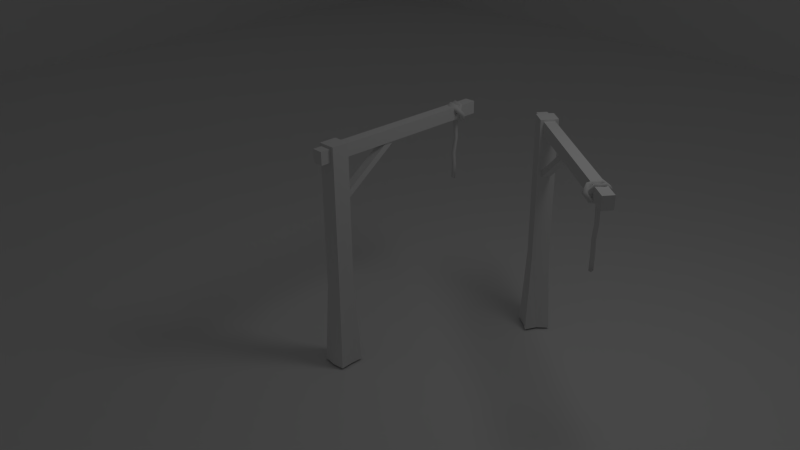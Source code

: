 # Source: szubienica.blend  (saved by Blender 2.61.0; exported with 4.5.12 LTS)
import bpy
from mathutils import Matrix  # noqa: F401  (used for matrix-valued properties, if any)

bpy.ops.wm.read_factory_settings(use_empty=True)
scene = bpy.context.scene
scene.name = 'Scene'

# ---- collections
col_collection_1 = bpy.data.collections.new('Collection 1'); scene.collection.children.link(col_collection_1)

# ---- materials (node trees are filled in below, after node groups)
mat_material_001 = bpy.data.materials.new('Material.001')
mat_material_001.alpha_threshold = 0.0
mat_material_001.use_transparent_shadow = False
mat_material_001.roughness = 0.5
mat_material_001.line_color = (0.0, 0.0, 0.0, 1.0)
mat_material = bpy.data.materials.new('Material')
mat_material.alpha_threshold = 0.0
mat_material.use_transparent_shadow = False
mat_material.roughness = 0.5
mat_material.specular_intensity = 0.09375
mat_material.line_color = (0.0, 0.0, 0.0, 1.0)

# ---- material node trees

# ---- world
world_world = bpy.data.worlds.new('World'); scene.world = world_world
world_world.color = (0.05088, 0.05088, 0.05088)
world_world.use_sun_shadow = False
world_world.sun_shadow_jitter_overblur = 0.0
world_world.cycles.sampling_method = 'MANUAL'
world_world.cycles.sample_map_resolution = 256

# ---- cameras
cam_camera = bpy.data.cameras.new('Camera')
cam_camera.clip_end = 100.0
cam_camera.lens = 35.0
cam_camera.sensor_width = 32.0
cam_camera.sensor_height = 18.0
cam_camera.ortho_scale = 7.314
cam_camera.dof.focus_distance = 0.0
cam_camera.dof.aperture_fstop = 128.0

# ---- lights
light_lamp = bpy.data.lights.new('Lamp', 'POINT')
light_lamp.transmission_factor = 0.0
light_lamp.cutoff_distance = 30.0
light_lamp.energy = 100.0
light_lamp.shadow_buffer_clip_start = 1.001
light_lamp.shadow_soft_size = 1.0
light_lamp.shadow_maximum_resolution = 0.006
light_lamp.use_absolute_resolution = True
light_lamp.cycles.use_multiple_importance_sampling = False

# ---- meshes
me_cube_003 = bpy.data.meshes.new('Cube.003')
me_cube_003.from_pydata([(1.423, 1.423, -0.00822), (1.423, -1.423, -0.00822), (-1.423, -1.423, -0.00822), (-1.423, 1.423, -0.00822), (1.0, 1.0, 2.128), (1.0, -1.0, 2.128), (-1.0, -1.0, 2.128), (1.0, -1.0, 0.7639), (1.0, 1.0, 0.7639), (-1.0, -1.0, 0.7639), (-1.0, 1.0, 0.7639), (-0.06493, -1.614, -0.00822), (1.334, 0.1064, -0.00822), (1.662e-07, 1.144, -0.00822), (-1.269, 0.04146, -0.00822), (0.6237, -2.202, 2.108), (-0.6237, -2.202, 2.108), (-0.6237, -2.202, 1.988), (0.6237, -2.202, 1.988), (-1.0, 1.0, 2.128), (0.6237, 20.23, 1.988), (-0.6237, 20.23, 1.988), (-0.6237, 20.23, 2.108), (0.6237, 20.23, 2.108), (0.4731, 7.693, 2.048), (-0.4731, 7.693, 2.048), (-0.4731, 8.091, 2.003), (0.4731, 8.091, 2.003), (0.4731, -0.2339, 1.512), (-0.4731, -0.2339, 1.512), (-0.4731, -0.6316, 1.556), (0.4731, -0.6316, 1.556)], [], [(12, 8, 7), (1, 12, 7), (12, 0, 8), (11, 7, 9), (2, 11, 9), (11, 1, 7), (14, 9, 10), (3, 14, 10), (14, 2, 9), (13, 10, 8), (0, 13, 8), (13, 3, 10), (6, 5, 19), (5, 4, 19), (31, 28, 24), (28, 27, 24), (28, 29, 26), (28, 26, 27), (29, 30, 25), (29, 25, 26), (30, 31, 24), (30, 24, 25), (21, 22, 20), (22, 23, 20), (16, 15, 23), (16, 23, 22), (17, 16, 22), (17, 22, 21), (18, 17, 21), (18, 21, 20), (15, 18, 20), (15, 20, 23), (15, 16, 18), (16, 17, 18), (4, 8, 10), (4, 10, 19), (9, 6, 19), (9, 19, 10), (7, 5, 9), (5, 6, 9), (8, 4, 7), (4, 5, 7)])
_uv = me_cube_003.uv_layers.new(name='UVTex')
_uv.uv.foreach_set('vector', [0.6074, -1.773, 1.51, -0.02942, -0.5096, -0.02942, -0.9364, -1.773, 0.6074, -1.773, -0.5096, -0.02942, 0.6074, -1.773, 1.936, -1.773, 1.51, -0.02942, 0.4344, -1.773, 1.51, -0.02943, -0.5096, -0.02943, -0.9364, -1.773, 0.4344, -1.773, -0.5096, -0.02943, 0.4344, -1.773, 1.936, -1.773, 1.51, -0.02943, 0.5419, -1.773, -0.5096, -0.02942, 1.51, -0.02942, 1.936, -1.773, 0.5419, -1.773, 1.51, -0.02942, 0.5419, -1.773, -0.9364, -1.773, -0.5096, -0.02942, 0.5, -1.773, -0.5096, -0.02943, 1.51, -0.02943, 1.936, -1.773, 0.5, -1.773, 1.51, -0.02943, 0.5, -1.773, -0.9364, -1.773, -0.5096, -0.02943, -0.5096, 3.049, 1.51, 3.049, -0.5096, 3.049, 1.51, 3.049, 1.51, 3.049, -0.5096, 3.049, 1.264, 0.1888, 1.186, 0.1542, 1.264, -0.4363, 1.186, 0.1542, 1.186, -0.4709, 1.264, -0.4363, 1.186, 0.1542, 1.104, 0.1555, 1.104, -0.4695, 1.186, 0.1542, 1.104, -0.4695, 1.186, -0.4709, 1.104, 0.1555, 1.026, 0.6069, 1.026, -0.0182, 1.104, 0.1555, 1.026, -0.0182, 1.104, -0.4695, 1.026, 0.6069, 0.9439, 0.6082, 0.9439, -0.01683, 1.026, 0.6069, 0.9439, -0.01683, 1.026, -0.0182, 1.284, 0.2056, 1.264, 0.2049, 1.284, 0.05194, 1.264, 0.2049, 1.264, 0.05124, 1.284, 0.05194, 0.216, 1.607, -0.1483, 1.627, -0.1483, -1.16, 0.216, 1.607, -0.1483, -1.16, 0.216, -1.179, 0.5796, 1.583, 0.216, 1.607, 0.216, -1.179, 0.5796, 1.583, 0.216, -1.179, 0.5796, -1.203, 0.9439, 1.564, 0.5796, 1.583, 0.5796, -1.203, 0.9439, 1.564, 0.5796, -1.203, 0.9439, -1.223, -0.1483, 1.627, -0.5119, 1.65, -0.5119, -1.136, -0.1483, 1.627, -0.5119, -1.136, -0.1483, -1.16, 1.284, 0.2056, 1.284, 0.3593, 1.264, 0.2062, 1.284, 0.3593, 1.264, 0.3599, 1.264, 0.2062, 1.51, 3.049, 1.51, -0.02943, -0.5096, -0.02943, 1.51, 3.049, -0.5096, -0.02943, -0.5096, 3.049, -0.5096, -0.02942, -0.5096, 3.049, 1.51, 3.049, -0.5096, -0.02942, 1.51, 3.049, 1.51, -0.02942, 1.51, -0.02943, 1.51, 3.049, -0.5096, -0.02943, 1.51, 3.049, -0.5096, 3.049, -0.5096, -0.02943, 1.51, -0.02942, 1.51, 3.049, -0.5096, -0.02942, 1.51, 3.049, -0.5096, 3.049, -0.5096, -0.02942])
me_cube_003.materials.append(mat_material_001)
me_cube_003.use_remesh_preserve_volume = False
me_cube_003.use_remesh_preserve_attributes = False
me_cube_003.use_mirror_vertex_groups = False
me_cube_003.update()
me_cylinder_001 = bpy.data.meshes.new('Cylinder.001')
me_cylinder_001.from_pydata([(-0.02474, 0.03341, -0.3362), (0.01445, 0.01032, -0.3195), (-0.0005194, -0.02703, -0.2925), (-0.04896, -0.02703, -0.2925), (-0.06393, 0.01032, -0.3195), (-0.02652, 0.07936, 0.8747), (0.01267, 0.05089, 0.8747), (-0.002299, 0.004813, 0.8747), (-0.05074, 0.004813, 0.8747), (-0.06571, 0.05089, 0.8747), (-0.02474, 8.816e-11, -0.312), (0.01445, 0.01273, 0.2073), (-0.02474, 0.04121, 0.2073), (-0.0005194, -0.03334, 0.2073), (-0.04896, -0.03334, 0.2073), (-0.06393, 0.01273, 0.2073), (0.01445, 0.03158, -0.03821), (0.01445, 0.06744, 0.5066), (-0.02474, 0.06006, -0.03821), (-0.02474, 0.09179, 0.5213), (-0.0005194, -0.01449, -0.03821), (-0.0005194, 0.02803, 0.4827), (-0.04896, -0.01449, -0.03821), (-0.04896, 0.02803, 0.4827), (-0.06393, 0.03158, -0.03821), (-0.06393, 0.06744, 0.5066), (0.1505, 2.384e-07, 1.01), (0.1342, 0.03302, 1.017), (0.09762, 0.04118, 1.019), (0.06828, 0.01833, 1.014), (0.06828, -0.01832, 1.006), (0.09762, -0.04118, 1.001), (0.1342, -0.03302, 1.003), (0.07671, 0.03285, 0.8604), (0.06656, 0.06314, 0.8801), (0.04375, 0.06516, 0.9098), (0.02546, 0.03739, 0.9272), (0.02546, 0.0007431, 0.9192), (0.04375, -0.01719, 0.8917), (0.06656, -0.002901, 0.8656), (-0.08906, 0.04096, 0.8234), (-0.08543, 0.07058, 0.8462), (-0.07729, 0.07109, 0.8828), (-0.07076, 0.0421, 0.9057), (-0.07076, 0.005452, 0.8977), (-0.07729, -0.01127, 0.8647), (-0.08543, 0.004538, 0.8317), (-0.222, 0.01823, 0.927), (-0.2073, 0.04974, 0.9411), (-0.1744, 0.05449, 0.9584), (-0.1479, 0.02891, 0.9659), (-0.1479, -0.007743, 0.9578), (-0.1744, -0.02786, 0.9404), (-0.2073, -0.01631, 0.9266), (-0.222, -0.01823, 1.093), (-0.2073, 0.01631, 1.093), (-0.1744, 0.02786, 1.08), (-0.1479, 0.007743, 1.062), (-0.1479, -0.02891, 1.054), (-0.1744, -0.05449, 1.062), (-0.2073, -0.04974, 1.079), (-0.08906, -0.04096, 1.197), (-0.08543, -0.004537, 1.188), (-0.07729, 0.01127, 1.155), (-0.07076, -0.005452, 1.122), (-0.07076, -0.0421, 1.114), (-0.07729, -0.07109, 1.137), (-0.08543, -0.07058, 1.174), (0.07671, -0.03285, 1.16), (0.06656, 0.002902, 1.154), (0.04375, 0.01719, 1.128), (0.02546, -0.0007426, 1.101), (0.02546, -0.03739, 1.093), (0.04375, -0.06516, 1.11), (0.06656, -0.06314, 1.14), (0.06656, 0.05235, 1.176), (0.04375, 0.02918, 1.126), (0.02546, 0.03531, 1.094), (0.02546, 0.06613, 1.072), (0.04375, 0.09843, 1.078), (0.06656, 0.1079, 1.138), (0.07671, 0.08738, 1.167), (-0.08543, 0.07214, 1.173), (-0.07729, 0.04494, 1.149), (-0.07076, 0.04784, 1.112), (-0.07076, 0.07866, 1.09), (-0.07729, 0.1142, 1.101), (-0.08543, 0.1277, 1.166), (-0.111, 0.1047, 1.199), (-0.2073, 0.0167, 1.093), (-0.1744, 0.0007844, 1.085), (-0.1479, 0.01274, 1.061), (-0.1479, 0.04356, 1.04), (-0.1744, 0.07004, 1.037), (-0.2073, 0.07223, 1.055), (-0.222, 0.04849, 1.08), (-0.2073, -0.07223, 0.9653), (-0.1744, -0.07003, 0.9831), (-0.1479, -0.04356, 0.9802), (-0.1479, -0.01274, 0.9588), (-0.1744, -0.0007839, 0.935), (-0.2073, -0.0167, 0.9267), (-0.222, -0.04849, 0.9402), (-0.08543, -0.1277, 0.8855), (-0.07729, -0.1142, 0.9195), (-0.07076, -0.07866, 0.9297), (-0.07076, -0.04784, 0.9083), (-0.07729, -0.04494, 0.8714), (-0.08543, -0.07214, 0.8469), (-0.08906, -0.109, 0.8531), (0.06656, -0.1079, 0.9139), (0.04375, -0.09843, 0.9422), (0.02546, -0.06613, 0.9477), (0.02546, -0.03531, 0.9263), (0.04375, -0.02918, 0.8941), (0.06656, -0.05235, 0.8754), (0.07671, -0.08738, 0.8842), (0.1342, -0.02777, 1.029), (0.09762, -0.03463, 1.034), (0.06828, -0.01541, 1.021), (0.06828, 0.01541, 0.9993), (0.09762, 0.03463, 0.986), (0.1342, 0.02777, 0.9907), (0.1505, 2.465e-07, 1.01), (0.1269, -0.1106, 1.107), (0.09823, -0.1016, 1.078), (0.07528, -0.06763, 1.072), (0.07528, -0.03416, 1.092), (0.09823, -0.02642, 1.124), (0.1269, -0.05024, 1.144), (0.1396, -0.08768, 1.136), (-0.06391, -0.1304, 1.136), (-0.0537, -0.1174, 1.101), (-0.0455, -0.0802, 1.09), (-0.0455, -0.04673, 1.111), (-0.0537, -0.04223, 1.148), (-0.06391, -0.07009, 1.173), (-0.06846, -0.1093, 1.168), (-0.2169, -0.07477, 1.054), (-0.1755, -0.07314, 1.037), (-0.1424, -0.04498, 1.039), (-0.1424, -0.01151, 1.059), (-0.1755, 0.002077, 1.083), (-0.2169, -0.01446, 1.092), (-0.2353, -0.04866, 1.079), (-0.2169, 0.01446, 0.924), (-0.1755, -0.002076, 0.9327), (-0.1424, 0.01151, 0.9562), (-0.1424, 0.04498, 0.9768), (-0.1755, 0.07314, 0.979), (-0.2169, 0.07478, 0.9611), (-0.2353, 0.04866, 0.9366), (-0.06391, 0.07009, 0.8427), (-0.0537, 0.04223, 0.8679), (-0.0455, 0.04673, 0.9047), (-0.0455, 0.0802, 0.9253), (-0.0537, 0.1174, 0.9142), (-0.06391, 0.1304, 0.8798), (-0.06846, 0.1093, 0.848), (0.1269, 0.05024, 0.8717), (0.09823, 0.02642, 0.8911), (0.07528, 0.03416, 0.9231), (0.07528, 0.06763, 0.9437), (0.09823, 0.1016, 0.9373), (0.1269, 0.1106, 0.9088), (0.1396, 0.08768, 0.8796), (0.2118, -0.03016, 0.9892), (0.1659, -0.03761, 0.9846), (0.129, -0.01674, 0.9975), (0.129, 0.01674, 1.018), (0.1659, 0.03761, 1.031), (0.2118, 0.03016, 1.026), (0.2322, 2.421e-07, 1.008)], [], [(10, 0, 1), (10, 1, 2), (10, 2, 3), (10, 3, 4), (4, 0, 10), (172, 165, 171), (165, 164, 171), (171, 164, 170), (164, 163, 170), (170, 163, 169), (163, 162, 169), (169, 162, 161), (169, 161, 168), (168, 161, 160), (168, 160, 167), (167, 160, 159), (167, 159, 166), (172, 166, 165), (166, 159, 165), (165, 158, 164), (158, 157, 164), (164, 157, 163), (157, 156, 163), (163, 156, 162), (156, 155, 162), (162, 155, 154), (162, 154, 161), (161, 154, 153), (161, 153, 160), (160, 153, 152), (160, 152, 159), (159, 152, 158), (159, 158, 165), (158, 151, 150), (158, 150, 157), (157, 150, 149), (157, 149, 156), (156, 149, 148), (156, 148, 155), (155, 148, 154), (148, 147, 154), (154, 147, 153), (147, 146, 153), (153, 146, 152), (146, 145, 152), (152, 145, 158), (145, 151, 158), (151, 144, 143), (151, 143, 150), (150, 143, 142), (150, 142, 149), (149, 142, 148), (142, 141, 148), (148, 141, 147), (141, 140, 147), (147, 140, 146), (140, 139, 146), (146, 139, 138), (146, 138, 145), (145, 138, 144), (145, 144, 151), (144, 137, 143), (137, 136, 143), (143, 136, 142), (136, 135, 142), (142, 135, 141), (135, 134, 141), (141, 134, 140), (134, 133, 140), (140, 133, 132), (140, 132, 139), (139, 132, 131), (139, 131, 138), (138, 131, 137), (138, 137, 144), (137, 130, 129), (137, 129, 136), (136, 129, 128), (136, 128, 135), (135, 128, 127), (135, 127, 134), (134, 127, 126), (134, 126, 133), (133, 126, 132), (126, 125, 132), (132, 125, 131), (125, 124, 131), (131, 124, 137), (124, 130, 137), (130, 172, 171), (130, 171, 129), (129, 171, 170), (129, 170, 128), (128, 170, 169), (128, 169, 127), (127, 169, 168), (127, 168, 126), (126, 168, 125), (168, 167, 125), (125, 167, 124), (167, 166, 124), (172, 130, 166), (130, 124, 166), (123, 116, 115), (123, 115, 122), (122, 115, 114), (122, 114, 121), (121, 114, 113), (121, 113, 120), (120, 113, 112), (120, 112, 119), (119, 112, 111), (119, 111, 118), (118, 111, 110), (118, 110, 117), (123, 117, 110), (123, 110, 116), (116, 109, 108), (116, 108, 115), (115, 108, 107), (115, 107, 114), (114, 107, 106), (114, 106, 113), (113, 106, 105), (113, 105, 112), (112, 105, 104), (112, 104, 111), (111, 104, 103), (111, 103, 110), (110, 103, 109), (110, 109, 116), (109, 102, 101), (109, 101, 108), (108, 101, 100), (108, 100, 107), (107, 100, 99), (107, 99, 106), (106, 99, 98), (106, 98, 105), (105, 98, 97), (105, 97, 104), (104, 97, 96), (104, 96, 103), (103, 96, 102), (103, 102, 109), (102, 95, 94), (102, 94, 101), (101, 94, 93), (101, 93, 100), (100, 93, 92), (100, 92, 99), (99, 92, 91), (99, 91, 98), (98, 91, 90), (98, 90, 97), (97, 90, 89), (97, 89, 96), (96, 89, 95), (96, 95, 102), (95, 88, 94), (88, 87, 94), (94, 87, 86), (94, 86, 93), (93, 86, 85), (93, 85, 92), (92, 85, 84), (92, 84, 91), (91, 84, 83), (91, 83, 90), (90, 83, 82), (90, 82, 89), (89, 82, 95), (82, 88, 95), (88, 81, 87), (81, 80, 87), (87, 80, 86), (80, 79, 86), (86, 79, 78), (86, 78, 85), (85, 78, 77), (85, 77, 84), (84, 77, 76), (84, 76, 83), (83, 76, 82), (76, 75, 82), (82, 75, 81), (82, 81, 88), (81, 123, 80), (123, 122, 80), (80, 122, 79), (122, 121, 79), (79, 121, 120), (79, 120, 78), (78, 120, 119), (78, 119, 77), (77, 119, 118), (77, 118, 76), (76, 118, 117), (76, 117, 75), (123, 81, 117), (81, 75, 117), (26, 68, 74), (26, 74, 32), (73, 31, 32), (73, 32, 74), (72, 30, 31), (72, 31, 73), (71, 29, 30), (71, 30, 72), (70, 28, 29), (70, 29, 71), (69, 27, 28), (69, 28, 70), (68, 26, 27), (68, 27, 69), (67, 74, 68), (67, 68, 61), (66, 73, 74), (66, 74, 67), (65, 72, 73), (65, 73, 66), (64, 71, 72), (64, 72, 65), (63, 70, 71), (63, 71, 64), (62, 69, 70), (62, 70, 63), (61, 68, 69), (61, 69, 62), (60, 67, 61), (60, 61, 54), (59, 66, 67), (59, 67, 60), (58, 65, 66), (58, 66, 59), (57, 64, 65), (57, 65, 58), (56, 63, 64), (56, 64, 57), (55, 62, 63), (55, 63, 56), (54, 61, 62), (54, 62, 55), (53, 60, 47), (60, 54, 47), (52, 59, 60), (52, 60, 53), (51, 58, 59), (51, 59, 52), (50, 57, 58), (50, 58, 51), (49, 56, 57), (49, 57, 50), (48, 55, 56), (48, 56, 49), (47, 54, 55), (47, 55, 48), (46, 53, 47), (46, 47, 40), (45, 52, 53), (45, 53, 46), (44, 51, 52), (44, 52, 45), (43, 50, 51), (43, 51, 44), (42, 49, 50), (42, 50, 43), (41, 48, 49), (41, 49, 42), (40, 47, 48), (40, 48, 41), (39, 46, 40), (39, 40, 33), (38, 45, 46), (38, 46, 39), (37, 44, 45), (37, 45, 38), (36, 43, 44), (36, 44, 37), (35, 42, 43), (35, 43, 36), (34, 41, 42), (34, 42, 35), (33, 40, 41), (33, 41, 34), (26, 32, 39), (26, 39, 33), (31, 38, 39), (31, 39, 32), (30, 37, 38), (30, 38, 31), (29, 36, 37), (29, 37, 30), (28, 35, 36), (28, 36, 29), (27, 34, 35), (27, 35, 28), (26, 33, 34), (26, 34, 27), (18, 0, 4), (18, 4, 24), (12, 18, 24), (12, 24, 15), (19, 12, 25), (12, 15, 25), (5, 19, 9), (19, 25, 9), (23, 8, 25), (8, 9, 25), (14, 23, 15), (23, 25, 15), (22, 14, 15), (22, 15, 24), (3, 22, 24), (3, 24, 4), (21, 7, 23), (7, 8, 23), (13, 21, 23), (13, 23, 14), (20, 13, 14), (20, 14, 22), (2, 20, 22), (2, 22, 3), (17, 6, 7), (17, 7, 21), (11, 17, 21), (11, 21, 13), (16, 11, 20), (11, 13, 20), (1, 16, 2), (16, 20, 2), (19, 5, 6), (19, 6, 17), (12, 19, 17), (12, 17, 11), (18, 12, 16), (12, 11, 16), (0, 18, 1), (18, 16, 1)])
me_cylinder_001.polygons.foreach_set('use_smooth', [True] * 339)
_uv = me_cylinder_001.uv_layers.new(name='UVTex')
_uv.uv.foreach_set('vector', [-0.05863, 0.3719, -0.05863, 0.312, -0.001624, 0.3534, -0.05863, 0.3719, -0.001624, 0.3534, -0.0234, 0.4204, -0.05863, 0.3719, -0.0234, 0.4204, -0.09387, 0.4204, -0.05863, 0.3719, -0.09387, 0.4204, -0.1156, 0.3534, -0.1156, 0.3534, -0.05863, 0.312, -0.05863, 0.3719, 0.6101, -0.5075, 0.812, -0.4709, 0.6093, -0.4597, 0.812, -0.4709, 0.8059, -0.4238, 0.6093, -0.4597, 0.6093, -0.4597, 0.8059, -0.4238, 0.607, -0.3952, 0.8059, -0.4238, 0.8055, -0.3737, 0.607, -0.3952, 0.607, -0.3952, 0.8055, -0.3737, 0.6016, -0.3189, 0.8055, -0.3737, 0.8026, -0.3125, 0.6016, -0.3189, 0.6016, -0.3189, 0.8026, -0.3125, 0.802, -0.244, 0.6016, -0.3189, 0.802, -0.244, 0.6001, -0.2453, 0.6001, -0.2453, 0.802, -0.244, 0.7992, -0.1848, 0.6001, -0.2453, 0.7992, -0.1848, 0.5983, -0.169, 0.5983, -0.169, 0.7992, -0.1848, 0.7987, -0.1336, 0.5983, -0.169, 0.7987, -0.1336, 0.6003, -0.1046, 0.603, -0.05706, 0.6003, -0.1046, 0.8054, -0.08552, 0.6003, -0.1046, 0.7987, -0.1336, 0.8054, -0.08552, 0.812, -0.4709, 1.049, -0.4034, 0.8059, -0.4238, 1.049, -0.4034, 1.027, -0.3604, 0.8059, -0.4238, 0.8059, -0.4238, 1.027, -0.3604, 0.8055, -0.3737, 1.027, -0.3604, 0.9987, -0.3274, 0.8055, -0.3737, 0.8055, -0.3737, 0.9987, -0.3274, 0.8026, -0.3125, 0.9987, -0.3274, 0.9786, -0.2929, 0.8026, -0.3125, 0.8026, -0.3125, 0.9786, -0.2929, 0.9764, -0.2552, 0.8026, -0.3125, 0.9764, -0.2552, 0.802, -0.244, 0.802, -0.244, 0.9764, -0.2552, 0.9939, -0.2219, 0.802, -0.244, 0.9939, -0.2219, 0.7992, -0.1848, 0.7992, -0.1848, 0.9939, -0.2219, 1.021, -0.1873, 0.7992, -0.1848, 1.021, -0.1873, 0.7987, -0.1336, 0.7987, -0.1336, 1.021, -0.1873, 1.041, -0.1429, 0.7987, -0.1336, 1.041, -0.1429, 0.8054, -0.08552, -0.4732, -0.4157, -0.2642, -0.4863, -0.2591, -0.441, -0.4732, -0.4157, -0.2591, -0.441, -0.4539, -0.3738, -0.4539, -0.3738, -0.2591, -0.441, -0.2562, -0.3893, -0.4539, -0.3738, -0.2562, -0.3893, -0.4313, -0.3398, -0.4313, -0.3398, -0.2562, -0.3893, -0.2538, -0.322, -0.4313, -0.3398, -0.2538, -0.322, -0.4162, -0.3063, -0.4162, -0.3063, -0.2538, -0.322, -0.4143, -0.2716, -0.2538, -0.322, -0.2541, -0.2541, -0.4143, -0.2716, -0.4143, -0.2716, -0.2541, -0.2541, -0.4278, -0.2403, -0.2541, -0.2541, -0.2559, -0.1929, -0.4278, -0.2403, -0.4278, -0.2403, -0.2559, -0.1929, -0.4514, -0.2058, -0.2559, -0.1929, -0.2582, -0.1369, -0.4514, -0.2058, -0.4514, -0.2058, -0.2582, -0.1369, -0.4732, -0.164, -0.2582, -0.1369, -0.2664, -0.09277, -0.4732, -0.164, -0.2642, -0.4863, -0.08223, -0.5017, -0.0815, -0.4553, -0.2642, -0.4863, -0.0815, -0.4553, -0.2591, -0.441, -0.2591, -0.441, -0.0815, -0.4553, -0.0728, -0.394, -0.2591, -0.441, -0.0728, -0.394, -0.2562, -0.3893, -0.2562, -0.3893, -0.0728, -0.394, -0.2538, -0.322, -0.0728, -0.394, -0.06712, -0.3277, -0.2538, -0.322, -0.2538, -0.322, -0.06712, -0.3277, -0.2541, -0.2541, -0.06712, -0.3277, -0.06677, -0.256, -0.2541, -0.2541, -0.2541, -0.2541, -0.06677, -0.256, -0.2559, -0.1929, -0.06677, -0.256, -0.07394, -0.1823, -0.2559, -0.1929, -0.2559, -0.1929, -0.07394, -0.1823, -0.08061, -0.1262, -0.2559, -0.1929, -0.08061, -0.1262, -0.2582, -0.1369, -0.2582, -0.1369, -0.08061, -0.1262, -0.08452, -0.07987, -0.2582, -0.1369, -0.08452, -0.07987, -0.2664, -0.09277, -0.08223, -0.5017, 0.1463, -0.4832, -0.0815, -0.4553, 0.1463, -0.4832, 0.1465, -0.4316, -0.0815, -0.4553, -0.0815, -0.4553, 0.1465, -0.4316, -0.0728, -0.394, 0.1465, -0.4316, 0.1505, -0.3815, -0.0728, -0.394, -0.0728, -0.394, 0.1505, -0.3815, -0.06712, -0.3277, 0.1505, -0.3815, 0.1546, -0.3246, -0.06712, -0.3277, -0.06712, -0.3277, 0.1546, -0.3246, -0.06677, -0.256, 0.1546, -0.3246, 0.1542, -0.2537, -0.06677, -0.256, -0.06677, -0.256, 0.1542, -0.2537, 0.1495, -0.1942, -0.06677, -0.256, 0.1495, -0.1942, -0.07394, -0.1823, -0.07394, -0.1823, 0.1495, -0.1942, 0.1441, -0.146, -0.07394, -0.1823, 0.1441, -0.146, -0.08061, -0.1262, -0.08061, -0.1262, 0.1441, -0.146, 0.1421, -0.09632, -0.08061, -0.1262, 0.1421, -0.09632, -0.08452, -0.07987, 0.1463, -0.4832, 0.4029, -0.4941, 0.4035, -0.4432, 0.1463, -0.4832, 0.4035, -0.4432, 0.1465, -0.4316, 0.1465, -0.4316, 0.4035, -0.4432, 0.3964, -0.386, 0.1465, -0.4316, 0.3964, -0.386, 0.1505, -0.3815, 0.1505, -0.3815, 0.3964, -0.386, 0.3885, -0.3212, 0.1505, -0.3815, 0.3885, -0.3212, 0.1546, -0.3246, 0.1546, -0.3246, 0.3885, -0.3212, 0.3877, -0.2495, 0.1546, -0.3246, 0.3877, -0.2495, 0.1542, -0.2537, 0.1542, -0.2537, 0.3877, -0.2495, 0.1495, -0.1942, 0.3877, -0.2495, 0.3905, -0.1828, 0.1495, -0.1942, 0.1495, -0.1942, 0.3905, -0.1828, 0.1441, -0.146, 0.3905, -0.1828, 0.397, -0.1272, 0.1441, -0.146, 0.1441, -0.146, 0.397, -0.1272, 0.1421, -0.09632, 0.397, -0.1272, 0.3975, -0.07798, 0.1421, -0.09632, 0.4029, -0.4941, 0.6101, -0.5075, 0.6093, -0.4597, 0.4029, -0.4941, 0.6093, -0.4597, 0.4035, -0.4432, 0.4035, -0.4432, 0.6093, -0.4597, 0.607, -0.3952, 0.4035, -0.4432, 0.607, -0.3952, 0.3964, -0.386, 0.3964, -0.386, 0.607, -0.3952, 0.6016, -0.3189, 0.3964, -0.386, 0.6016, -0.3189, 0.3885, -0.3212, 0.3885, -0.3212, 0.6016, -0.3189, 0.6001, -0.2453, 0.3885, -0.3212, 0.6001, -0.2453, 0.3877, -0.2495, 0.3877, -0.2495, 0.6001, -0.2453, 0.3905, -0.1828, 0.6001, -0.2453, 0.5983, -0.169, 0.3905, -0.1828, 0.3905, -0.1828, 0.5983, -0.169, 0.397, -0.1272, 0.5983, -0.169, 0.6003, -0.1046, 0.397, -0.1272, 0.603, -0.05706, 0.3975, -0.07798, 0.6003, -0.1046, 0.3975, -0.07798, 0.397, -0.1272, 0.6003, -0.1046, 0.4345, -0.0396, 0.5987, -0.02596, 0.5919, 0.01154, 0.4345, -0.0396, 0.5919, 0.01154, 0.4319, -0.001082, 0.4319, -0.001082, 0.5919, 0.01154, 0.5868, 0.05111, 0.4319, -0.001082, 0.5868, 0.05111, 0.4319, 0.04182, 0.4319, 0.04182, 0.5868, 0.05111, 0.5815, 0.09587, 0.4319, 0.04182, 0.5815, 0.09587, 0.4271, 0.09422, 0.4271, 0.09422, 0.5815, 0.09587, 0.5818, 0.1504, 0.4271, 0.09422, 0.5818, 0.1504, 0.4276, 0.1529, 0.4276, 0.1529, 0.5818, 0.1504, 0.586, 0.1945, 0.4276, 0.1529, 0.586, 0.1945, 0.4335, 0.2045, 0.4335, 0.2045, 0.586, 0.1945, 0.5936, 0.2302, 0.4335, 0.2045, 0.5936, 0.2302, 0.439, 0.2467, 0.4428, 0.2852, 0.439, 0.2467, 0.5936, 0.2302, 0.4428, 0.2852, 0.5936, 0.2302, 0.6004, 0.2642, 0.5987, -0.02596, 0.7589, 0.02437, 0.7414, 0.057, 0.5987, -0.02596, 0.7414, 0.057, 0.5919, 0.01154, 0.5919, 0.01154, 0.7414, 0.057, 0.7145, 0.08617, 0.5919, 0.01154, 0.7145, 0.08617, 0.5868, 0.05111, 0.5868, 0.05111, 0.7145, 0.08617, 0.6946, 0.1137, 0.5868, 0.05111, 0.6946, 0.1137, 0.5815, 0.09587, 0.5815, 0.09587, 0.6946, 0.1137, 0.6926, 0.1397, 0.5815, 0.09587, 0.6926, 0.1397, 0.5818, 0.1504, 0.5818, 0.1504, 0.6926, 0.1397, 0.7092, 0.1667, 0.5818, 0.1504, 0.7092, 0.1667, 0.586, 0.1945, 0.586, 0.1945, 0.7092, 0.1667, 0.73, 0.1919, 0.586, 0.1945, 0.73, 0.1919, 0.5936, 0.2302, 0.5936, 0.2302, 0.73, 0.1919, 0.7453, 0.2215, 0.5936, 0.2302, 0.7453, 0.2215, 0.6004, 0.2642, -0.4732, 0.005946, -0.2921, -0.04532, -0.2851, -0.00452, -0.4732, 0.005946, -0.2851, -0.00452, -0.4545, 0.04306, -0.4545, 0.04306, -0.2851, -0.00452, -0.2803, 0.03979, -0.4545, 0.04306, -0.2803, 0.03979, -0.4255, 0.07665, -0.4255, 0.07665, -0.2803, 0.03979, -0.2749, 0.09004, -0.4255, 0.07665, -0.2749, 0.09004, -0.404, 0.1084, -0.404, 0.1084, -0.2749, 0.09004, -0.2754, 0.1512, -0.404, 0.1084, -0.2754, 0.1512, -0.4023, 0.1387, -0.4023, 0.1387, -0.2754, 0.1512, -0.2773, 0.206, -0.4023, 0.1387, -0.2773, 0.206, -0.4223, 0.1698, -0.4223, 0.1698, -0.2773, 0.206, -0.2837, 0.247, -0.4223, 0.1698, -0.2837, 0.247, -0.4503, 0.2029, -0.4503, 0.2029, -0.2837, 0.247, -0.2908, 0.2874, -0.4503, 0.2029, -0.2908, 0.2874, -0.4681, 0.2393, -0.2921, -0.04532, -0.1086, -0.05706, -0.1075, -0.01254, -0.2921, -0.04532, -0.1075, -0.01254, -0.2851, -0.00452, -0.2851, -0.00452, -0.1075, -0.01254, -0.107, 0.03111, -0.2851, -0.00452, -0.107, 0.03111, -0.2803, 0.03979, -0.2803, 0.03979, -0.107, 0.03111, -0.1033, 0.09009, -0.2803, 0.03979, -0.1033, 0.09009, -0.2749, 0.09004, -0.2749, 0.09004, -0.1033, 0.09009, -0.1024, 0.156, -0.2749, 0.09004, -0.1024, 0.156, -0.2754, 0.1512, -0.2754, 0.1512, -0.1024, 0.156, -0.1007, 0.2139, -0.2754, 0.1512, -0.1007, 0.2139, -0.2773, 0.206, -0.2773, 0.206, -0.1007, 0.2139, -0.1055, 0.2616, -0.2773, 0.206, -0.1055, 0.2616, -0.2837, 0.247, -0.2837, 0.247, -0.1055, 0.2616, -0.1081, 0.3053, -0.2837, 0.247, -0.1081, 0.3053, -0.2908, 0.2874, -0.1086, -0.05706, 0.08058, -0.05705, -0.1075, -0.01254, 0.08058, -0.05705, 0.07982, -0.01333, -0.1075, -0.01254, -0.1075, -0.01254, 0.07982, -0.01333, 0.0791, 0.03807, -0.1075, -0.01254, 0.0791, 0.03807, -0.107, 0.03111, -0.107, 0.03111, 0.0791, 0.03807, 0.07865, 0.0984, -0.107, 0.03111, 0.07865, 0.0984, -0.1033, 0.09009, -0.1033, 0.09009, 0.07865, 0.0984, 0.07863, 0.1599, -0.1033, 0.09009, 0.07863, 0.1599, -0.1024, 0.156, -0.1024, 0.156, 0.07863, 0.1599, 0.08242, 0.2153, -0.1024, 0.156, 0.08242, 0.2153, -0.1007, 0.2139, -0.1007, 0.2139, 0.08242, 0.2153, 0.08292, 0.2667, -0.1007, 0.2139, 0.08292, 0.2667, -0.1055, 0.2616, -0.1055, 0.2616, 0.08292, 0.2667, -0.1081, 0.3053, 0.08292, 0.2667, 0.08345, 0.312, -0.1081, 0.3053, 0.08058, -0.05705, 0.264, -0.04924, 0.07982, -0.01333, 0.264, -0.04924, 0.2624, -0.007621, 0.07982, -0.01333, 0.07982, -0.01333, 0.2624, -0.007621, 0.0791, 0.03807, 0.2624, -0.007621, 0.2615, 0.0343, 0.0791, 0.03807, 0.0791, 0.03807, 0.2615, 0.0343, 0.2573, 0.09127, 0.0791, 0.03807, 0.2573, 0.09127, 0.07865, 0.0984, 0.07865, 0.0984, 0.2573, 0.09127, 0.2582, 0.1548, 0.07865, 0.0984, 0.2582, 0.1548, 0.07863, 0.1599, 0.07863, 0.1599, 0.2582, 0.1548, 0.2639, 0.2113, 0.07863, 0.1599, 0.2639, 0.2113, 0.08242, 0.2153, 0.08242, 0.2153, 0.2639, 0.2113, 0.08292, 0.2667, 0.2639, 0.2113, 0.2685, 0.2578, 0.08292, 0.2667, 0.08292, 0.2667, 0.2685, 0.2578, 0.2711, 0.3, 0.08292, 0.2667, 0.2711, 0.3, 0.08345, 0.312, 0.264, -0.04924, 0.4345, -0.0396, 0.2624, -0.007621, 0.4345, -0.0396, 0.4319, -0.001082, 0.2624, -0.007621, 0.2624, -0.007621, 0.4319, -0.001082, 0.2615, 0.0343, 0.4319, -0.001082, 0.4319, 0.04182, 0.2615, 0.0343, 0.2615, 0.0343, 0.4319, 0.04182, 0.4271, 0.09422, 0.2615, 0.0343, 0.4271, 0.09422, 0.2573, 0.09127, 0.2573, 0.09127, 0.4271, 0.09422, 0.4276, 0.1529, 0.2573, 0.09127, 0.4276, 0.1529, 0.2582, 0.1548, 0.2582, 0.1548, 0.4276, 0.1529, 0.4335, 0.2045, 0.2582, 0.1548, 0.4335, 0.2045, 0.2639, 0.2113, 0.2639, 0.2113, 0.4335, 0.2045, 0.439, 0.2467, 0.2639, 0.2113, 0.439, 0.2467, 0.2685, 0.2578, 0.4428, 0.2852, 0.2711, 0.3, 0.439, 0.2467, 0.2711, 0.3, 0.2685, 0.2578, 0.439, 0.2467, -0.4384, 1.201, -0.4534, 1.04, -0.4132, 1.037, -0.4384, 1.201, -0.4132, 1.037, -0.4016, 1.198, -0.3696, 1.032, -0.3615, 1.192, -0.4016, 1.198, -0.3696, 1.032, -0.4016, 1.198, -0.4132, 1.037, -0.3161, 1.026, -0.3155, 1.189, -0.3615, 1.192, -0.3161, 1.026, -0.3615, 1.192, -0.3696, 1.032, -0.2559, 1.025, -0.2574, 1.185, -0.3155, 1.189, -0.2559, 1.025, -0.3155, 1.189, -0.3161, 1.026, -0.202, 1.028, -0.207, 1.189, -0.2574, 1.185, -0.202, 1.028, -0.2574, 1.185, -0.2559, 1.025, -0.1627, 1.029, -0.1659, 1.189, -0.207, 1.189, -0.1627, 1.029, -0.207, 1.189, -0.202, 1.028, -0.1244, 1.03, -0.1283, 1.19, -0.1659, 1.189, -0.1244, 1.03, -0.1659, 1.189, -0.1627, 1.029, -0.4251, 0.8634, -0.4132, 1.037, -0.4534, 1.04, -0.4251, 0.8634, -0.4534, 1.04, -0.4661, 0.8655, -0.3794, 0.8591, -0.3696, 1.032, -0.4132, 1.037, -0.3794, 0.8591, -0.4132, 1.037, -0.4251, 0.8634, -0.3217, 0.8572, -0.3161, 1.026, -0.3696, 1.032, -0.3217, 0.8572, -0.3696, 1.032, -0.3794, 0.8591, -0.2628, 0.8561, -0.2559, 1.025, -0.3161, 1.026, -0.2628, 0.8561, -0.3161, 1.026, -0.3217, 0.8572, -0.2044, 0.8559, -0.202, 1.028, -0.2559, 1.025, -0.2044, 0.8559, -0.2559, 1.025, -0.2628, 0.8561, -0.1588, 0.8585, -0.1627, 1.029, -0.202, 1.028, -0.1588, 0.8585, -0.202, 1.028, -0.2044, 0.8559, -0.1173, 0.8591, -0.1244, 1.03, -0.1627, 1.029, -0.1173, 0.8591, -0.1627, 1.029, -0.1588, 0.8585, -0.4299, 0.6827, -0.4251, 0.8634, -0.4661, 0.8655, -0.4299, 0.6827, -0.4661, 0.8655, -0.4732, 0.6826, -0.383, 0.6804, -0.3794, 0.8591, -0.4251, 0.8634, -0.383, 0.6804, -0.4251, 0.8634, -0.4299, 0.6827, -0.3263, 0.684, -0.3217, 0.8572, -0.3794, 0.8591, -0.3263, 0.684, -0.3794, 0.8591, -0.383, 0.6804, -0.2622, 0.6809, -0.2628, 0.8561, -0.3217, 0.8572, -0.2622, 0.6809, -0.3217, 0.8572, -0.3263, 0.684, -0.2056, 0.6761, -0.2044, 0.8559, -0.2628, 0.8561, -0.2056, 0.6761, -0.2628, 0.8561, -0.2622, 0.6809, -0.1588, 0.6772, -0.1588, 0.8585, -0.2044, 0.8559, -0.1588, 0.6772, -0.2044, 0.8559, -0.2056, 0.6761, -0.1156, 0.676, -0.1173, 0.8591, -0.1588, 0.8585, -0.1156, 0.676, -0.1588, 0.8585, -0.1588, 0.6772, -0.4229, 0.5015, -0.4299, 0.6827, -0.4659, 0.4954, -0.4299, 0.6827, -0.4732, 0.6826, -0.4659, 0.4954, -0.378, 0.5056, -0.383, 0.6804, -0.4299, 0.6827, -0.378, 0.5056, -0.4299, 0.6827, -0.4229, 0.5015, -0.3263, 0.5138, -0.3263, 0.684, -0.383, 0.6804, -0.3263, 0.5138, -0.383, 0.6804, -0.378, 0.5056, -0.265, 0.5107, -0.2622, 0.6809, -0.3263, 0.684, -0.265, 0.5107, -0.3263, 0.684, -0.3263, 0.5138, -0.2141, 0.502, -0.2056, 0.6761, -0.2622, 0.6809, -0.2141, 0.502, -0.2622, 0.6809, -0.265, 0.5107, -0.17, 0.4972, -0.1588, 0.6772, -0.2056, 0.6761, -0.17, 0.4972, -0.2056, 0.6761, -0.2141, 0.502, -0.1277, 0.4903, -0.1156, 0.676, -0.1588, 0.6772, -0.1277, 0.4903, -0.1588, 0.6772, -0.17, 0.4972, -0.3771, 0.3315, -0.4229, 0.5015, -0.4659, 0.4954, -0.3771, 0.3315, -0.4659, 0.4954, -0.4176, 0.312, -0.3432, 0.3606, -0.378, 0.5056, -0.4229, 0.5015, -0.3432, 0.3606, -0.4229, 0.5015, -0.3771, 0.3315, -0.3128, 0.3784, -0.3263, 0.5138, -0.378, 0.5056, -0.3128, 0.3784, -0.378, 0.5056, -0.3432, 0.3606, -0.2799, 0.3792, -0.265, 0.5107, -0.3263, 0.5138, -0.2799, 0.3792, -0.3263, 0.5138, -0.3128, 0.3784, -0.2505, 0.3611, -0.2141, 0.502, -0.265, 0.5107, -0.2505, 0.3611, -0.265, 0.5107, -0.2799, 0.3792, -0.218, 0.3319, -0.17, 0.4972, -0.2141, 0.502, -0.218, 0.3319, -0.2141, 0.502, -0.2505, 0.3611, -0.1788, 0.312, -0.1277, 0.4903, -0.17, 0.4972, -0.1788, 0.312, -0.17, 0.4972, -0.218, 0.3319, -0.3855, 1.346, -0.35, 1.474, -0.3801, 1.489, -0.3855, 1.346, -0.3801, 1.489, -0.4181, 1.353, -0.3516, 1.339, -0.3262, 1.455, -0.35, 1.474, -0.3516, 1.339, -0.35, 1.474, -0.3855, 1.346, -0.3067, 1.334, -0.3015, 1.442, -0.3262, 1.455, -0.3067, 1.334, -0.3262, 1.455, -0.3516, 1.339, -0.2558, 1.334, -0.275, 1.444, -0.3015, 1.442, -0.2558, 1.334, -0.3015, 1.442, -0.3067, 1.334, -0.2128, 1.339, -0.2478, 1.464, -0.275, 1.444, -0.2128, 1.339, -0.275, 1.444, -0.2558, 1.334, -0.1744, 1.343, -0.219, 1.49, -0.2478, 1.464, -0.1744, 1.343, -0.2478, 1.464, -0.2128, 1.339, -0.1377, 1.35, -0.1869, 1.507, -0.219, 1.49, -0.1377, 1.35, -0.219, 1.49, -0.1744, 1.343, -0.4384, 1.201, -0.4016, 1.198, -0.3855, 1.346, -0.4384, 1.201, -0.3855, 1.346, -0.4181, 1.353, -0.3615, 1.192, -0.3516, 1.339, -0.3855, 1.346, -0.3615, 1.192, -0.3855, 1.346, -0.4016, 1.198, -0.3155, 1.189, -0.3067, 1.334, -0.3516, 1.339, -0.3155, 1.189, -0.3516, 1.339, -0.3615, 1.192, -0.2574, 1.185, -0.2558, 1.334, -0.3067, 1.334, -0.2574, 1.185, -0.3067, 1.334, -0.3155, 1.189, -0.207, 1.189, -0.2128, 1.339, -0.2558, 1.334, -0.207, 1.189, -0.2558, 1.334, -0.2574, 1.185, -0.1659, 1.189, -0.1744, 1.343, -0.2128, 1.339, -0.1659, 1.189, -0.2128, 1.339, -0.207, 1.189, -0.1283, 1.19, -0.1377, 1.35, -0.1744, 1.343, -0.1283, 1.19, -0.1744, 1.343, -0.1659, 1.189, 1.049, -0.07052, 1.065, -0.5075, 1.131, -0.4838, 1.049, -0.07052, 1.131, -0.4838, 1.119, -0.07033, 1.058, 0.2868, 1.049, -0.07052, 1.119, -0.07033, 1.058, 0.2868, 1.119, -0.07033, 1.129, 0.2834, 1.065, 0.7586, 1.058, 0.2868, 1.129, 0.7357, 1.058, 0.2868, 1.129, 0.2834, 1.129, 0.7357, 1.066, 1.226, 1.065, 0.7586, 1.13, 1.227, 1.065, 0.7586, 1.129, 0.7357, 1.13, 1.227, 1.19, 0.6944, 1.195, 1.229, 1.129, 0.7357, 1.195, 1.229, 1.13, 1.227, 1.129, 0.7357, 1.195, 0.2789, 1.19, 0.6944, 1.129, 0.2834, 1.19, 0.6944, 1.129, 0.7357, 1.129, 0.2834, 1.19, -0.07002, 1.195, 0.2789, 1.129, 0.2834, 1.19, -0.07002, 1.129, 0.2834, 1.119, -0.07033, 1.192, -0.4465, 1.19, -0.07002, 1.119, -0.07033, 1.192, -0.4465, 1.119, -0.07033, 1.131, -0.4838, 1.265, 0.6941, 1.261, 1.228, 1.19, 0.6944, 1.261, 1.228, 1.195, 1.229, 1.19, 0.6944, 1.259, 0.2797, 1.265, 0.6941, 1.19, 0.6944, 1.259, 0.2797, 1.19, 0.6944, 1.195, 0.2789, 1.264, -0.07038, 1.259, 0.2797, 1.195, 0.2789, 1.264, -0.07038, 1.195, 0.2789, 1.19, -0.07002, 1.262, -0.4465, 1.264, -0.07038, 1.19, -0.07002, 1.262, -0.4465, 1.19, -0.07002, 1.192, -0.4465, 1.326, 0.7351, 1.327, 1.226, 1.261, 1.228, 1.326, 0.7351, 1.261, 1.228, 1.265, 0.6941, 1.325, 0.284, 1.326, 0.7351, 1.265, 0.6941, 1.325, 0.284, 1.265, 0.6941, 1.259, 0.2797, 1.335, -0.07066, 1.325, 0.284, 1.264, -0.07038, 1.325, 0.284, 1.259, 0.2797, 1.264, -0.07038, 1.323, -0.4837, 1.335, -0.07066, 1.262, -0.4465, 1.335, -0.07066, 1.264, -0.07038, 1.262, -0.4465, 1.39, 0.7581, 1.391, 1.225, 1.327, 1.226, 1.39, 0.7581, 1.327, 1.226, 1.326, 0.7351, 1.396, 0.2874, 1.39, 0.7581, 1.326, 0.7351, 1.396, 0.2874, 1.326, 0.7351, 1.325, 0.284, 1.406, -0.07085, 1.396, 0.2874, 1.335, -0.07066, 1.396, 0.2874, 1.325, 0.284, 1.335, -0.07066, 1.389, -0.5075, 1.406, -0.07085, 1.323, -0.4837, 1.406, -0.07085, 1.335, -0.07066, 1.323, -0.4837])
me_cylinder_001.materials.append(mat_material)
me_cylinder_001.use_remesh_preserve_volume = False
me_cylinder_001.use_remesh_preserve_attributes = False
me_cylinder_001.use_mirror_vertex_groups = False
me_cylinder_001.update()
me_cylinder = bpy.data.meshes.new('Cylinder')
me_cylinder.from_pydata([(-0.02474, 0.03341, -0.3362), (0.01445, 0.01032, -0.3195), (-0.0005194, -0.02703, -0.2925), (-0.04896, -0.02703, -0.2925), (-0.06393, 0.01032, -0.3195), (-0.02652, 0.07936, 0.8747), (0.01267, 0.05089, 0.8747), (-0.002299, 0.004813, 0.8747), (-0.05074, 0.004813, 0.8747), (-0.06571, 0.05089, 0.8747), (-0.02474, 8.816e-11, -0.312), (0.01445, 0.01273, 0.2073), (-0.02474, 0.04121, 0.2073), (-0.0005194, -0.03334, 0.2073), (-0.04896, -0.03334, 0.2073), (-0.06393, 0.01273, 0.2073), (0.01445, 0.03158, -0.03821), (0.01445, 0.06744, 0.5066), (-0.02474, 0.06006, -0.03821), (-0.02474, 0.09179, 0.5213), (-0.0005194, -0.01449, -0.03821), (-0.0005194, 0.02803, 0.4827), (-0.04896, -0.01449, -0.03821), (-0.04896, 0.02803, 0.4827), (-0.06393, 0.03158, -0.03821), (-0.06393, 0.06744, 0.5066), (0.1505, 2.384e-07, 1.01), (0.1342, 0.03302, 1.017), (0.09762, 0.04118, 1.019), (0.06828, 0.01833, 1.014), (0.06828, -0.01832, 1.006), (0.09762, -0.04118, 1.001), (0.1342, -0.03302, 1.003), (0.07671, 0.03285, 0.8604), (0.06656, 0.06314, 0.8801), (0.04375, 0.06516, 0.9098), (0.02546, 0.03739, 0.9272), (0.02546, 0.0007431, 0.9192), (0.04375, -0.01719, 0.8917), (0.06656, -0.002901, 0.8656), (-0.08906, 0.04096, 0.8234), (-0.08543, 0.07058, 0.8462), (-0.07729, 0.07109, 0.8828), (-0.07076, 0.0421, 0.9057), (-0.07076, 0.005452, 0.8977), (-0.07729, -0.01127, 0.8647), (-0.08543, 0.004538, 0.8317), (-0.222, 0.01823, 0.927), (-0.2073, 0.04974, 0.9411), (-0.1744, 0.05449, 0.9584), (-0.1479, 0.02891, 0.9659), (-0.1479, -0.007743, 0.9578), (-0.1744, -0.02786, 0.9404), (-0.2073, -0.01631, 0.9266), (-0.222, -0.01823, 1.093), (-0.2073, 0.01631, 1.093), (-0.1744, 0.02786, 1.08), (-0.1479, 0.007743, 1.062), (-0.1479, -0.02891, 1.054), (-0.1744, -0.05449, 1.062), (-0.2073, -0.04974, 1.079), (-0.08906, -0.04096, 1.197), (-0.08543, -0.004537, 1.188), (-0.07729, 0.01127, 1.155), (-0.07076, -0.005452, 1.122), (-0.07076, -0.0421, 1.114), (-0.07729, -0.07109, 1.137), (-0.08543, -0.07058, 1.174), (0.07671, -0.03285, 1.16), (0.06656, 0.002902, 1.154), (0.04375, 0.01719, 1.128), (0.02546, -0.0007426, 1.101), (0.02546, -0.03739, 1.093), (0.04375, -0.06516, 1.11), (0.06656, -0.06314, 1.14), (0.06656, 0.05235, 1.176), (0.04375, 0.02918, 1.126), (0.02546, 0.03531, 1.094), (0.02546, 0.06613, 1.072), (0.04375, 0.09843, 1.078), (0.06656, 0.1079, 1.138), (0.07671, 0.08738, 1.167), (-0.08543, 0.07214, 1.173), (-0.07729, 0.04494, 1.149), (-0.07076, 0.04784, 1.112), (-0.07076, 0.07866, 1.09), (-0.07729, 0.1142, 1.101), (-0.08543, 0.1277, 1.166), (-0.111, 0.1047, 1.199), (-0.2073, 0.0167, 1.093), (-0.1744, 0.0007844, 1.085), (-0.1479, 0.01274, 1.061), (-0.1479, 0.04356, 1.04), (-0.1744, 0.07004, 1.037), (-0.2073, 0.07223, 1.055), (-0.222, 0.04849, 1.08), (-0.2073, -0.07223, 0.9653), (-0.1744, -0.07003, 0.9831), (-0.1479, -0.04356, 0.9802), (-0.1479, -0.01274, 0.9588), (-0.1744, -0.0007839, 0.935), (-0.2073, -0.0167, 0.9267), (-0.222, -0.04849, 0.9402), (-0.08543, -0.1277, 0.8855), (-0.07729, -0.1142, 0.9195), (-0.07076, -0.07866, 0.9297), (-0.07076, -0.04784, 0.9083), (-0.07729, -0.04494, 0.8714), (-0.08543, -0.07214, 0.8469), (-0.08906, -0.109, 0.8531), (0.06656, -0.1079, 0.9139), (0.04375, -0.09843, 0.9422), (0.02546, -0.06613, 0.9477), (0.02546, -0.03531, 0.9263), (0.04375, -0.02918, 0.8941), (0.06656, -0.05235, 0.8754), (0.07671, -0.08738, 0.8842), (0.1342, -0.02777, 1.029), (0.09762, -0.03463, 1.034), (0.06828, -0.01541, 1.021), (0.06828, 0.01541, 0.9993), (0.09762, 0.03463, 0.986), (0.1342, 0.02777, 0.9907), (0.1505, 2.465e-07, 1.01), (0.1269, -0.1106, 1.107), (0.09823, -0.1016, 1.078), (0.07528, -0.06763, 1.072), (0.07528, -0.03416, 1.092), (0.09823, -0.02642, 1.124), (0.1269, -0.05024, 1.144), (0.1396, -0.08768, 1.136), (-0.06391, -0.1304, 1.136), (-0.0537, -0.1174, 1.101), (-0.0455, -0.0802, 1.09), (-0.0455, -0.04673, 1.111), (-0.0537, -0.04223, 1.148), (-0.06391, -0.07009, 1.173), (-0.06846, -0.1093, 1.168), (-0.2169, -0.07477, 1.054), (-0.1755, -0.07314, 1.037), (-0.1424, -0.04498, 1.039), (-0.1424, -0.01151, 1.059), (-0.1755, 0.002077, 1.083), (-0.2169, -0.01446, 1.092), (-0.2353, -0.04866, 1.079), (-0.2169, 0.01446, 0.924), (-0.1755, -0.002076, 0.9327), (-0.1424, 0.01151, 0.9562), (-0.1424, 0.04498, 0.9768), (-0.1755, 0.07314, 0.979), (-0.2169, 0.07478, 0.9611), (-0.2353, 0.04866, 0.9366), (-0.06391, 0.07009, 0.8427), (-0.0537, 0.04223, 0.8679), (-0.0455, 0.04673, 0.9047), (-0.0455, 0.0802, 0.9253), (-0.0537, 0.1174, 0.9142), (-0.06391, 0.1304, 0.8798), (-0.06846, 0.1093, 0.848), (0.1269, 0.05024, 0.8717), (0.09823, 0.02642, 0.8911), (0.07528, 0.03416, 0.9231), (0.07528, 0.06763, 0.9437), (0.09823, 0.1016, 0.9373), (0.1269, 0.1106, 0.9088), (0.1396, 0.08768, 0.8796), (0.2118, -0.03016, 0.9892), (0.1659, -0.03761, 0.9846), (0.129, -0.01674, 0.9975), (0.129, 0.01674, 1.018), (0.1659, 0.03761, 1.031), (0.2118, 0.03016, 1.026), (0.2322, 2.421e-07, 1.008)], [], [(10, 0, 1), (10, 1, 2), (10, 2, 3), (10, 3, 4), (4, 0, 10), (0, 18, 16, 1), (18, 12, 11, 16), (12, 19, 17, 11), (19, 5, 6, 17), (1, 16, 20, 2), (16, 11, 13, 20), (11, 17, 21, 13), (17, 6, 7, 21), (2, 20, 22, 3), (20, 13, 14, 22), (13, 21, 23, 14), (21, 7, 8, 23), (3, 22, 24, 4), (22, 14, 15, 24), (14, 23, 25, 15), (23, 8, 9, 25), (5, 19, 25, 9), (19, 12, 15, 25), (12, 18, 24, 15), (18, 0, 4, 24), (26, 33, 34, 27), (27, 34, 35, 28), (28, 35, 36, 29), (29, 36, 37, 30), (30, 37, 38, 31), (31, 38, 39, 32), (26, 32, 39, 33), (33, 40, 41, 34), (34, 41, 42, 35), (35, 42, 43, 36), (36, 43, 44, 37), (37, 44, 45, 38), (38, 45, 46, 39), (39, 46, 40, 33), (40, 47, 48, 41), (41, 48, 49, 42), (42, 49, 50, 43), (43, 50, 51, 44), (44, 51, 52, 45), (45, 52, 53, 46), (46, 53, 47, 40), (47, 54, 55, 48), (48, 55, 56, 49), (49, 56, 57, 50), (50, 57, 58, 51), (51, 58, 59, 52), (52, 59, 60, 53), (53, 60, 54, 47), (54, 61, 62, 55), (55, 62, 63, 56), (56, 63, 64, 57), (57, 64, 65, 58), (58, 65, 66, 59), (59, 66, 67, 60), (60, 67, 61, 54), (61, 68, 69, 62), (62, 69, 70, 63), (63, 70, 71, 64), (64, 71, 72, 65), (65, 72, 73, 66), (66, 73, 74, 67), (67, 74, 68, 61), (68, 26, 27, 69), (69, 27, 28, 70), (70, 28, 29, 71), (71, 29, 30, 72), (72, 30, 31, 73), (73, 31, 32, 74), (26, 68, 74, 32), (123, 81, 75, 117), (76, 118, 117, 75), (77, 119, 118, 76), (78, 120, 119, 77), (79, 121, 120, 78), (80, 122, 121, 79), (81, 123, 122, 80), (82, 75, 81, 88), (83, 76, 75, 82), (84, 77, 76, 83), (85, 78, 77, 84), (86, 79, 78, 85), (87, 80, 79, 86), (88, 81, 80, 87), (89, 82, 88, 95), (90, 83, 82, 89), (91, 84, 83, 90), (92, 85, 84, 91), (93, 86, 85, 92), (94, 87, 86, 93), (95, 88, 87, 94), (96, 89, 95, 102), (97, 90, 89, 96), (98, 91, 90, 97), (99, 92, 91, 98), (100, 93, 92, 99), (101, 94, 93, 100), (102, 95, 94, 101), (103, 96, 102, 109), (104, 97, 96, 103), (105, 98, 97, 104), (106, 99, 98, 105), (107, 100, 99, 106), (108, 101, 100, 107), (109, 102, 101, 108), (110, 103, 109, 116), (111, 104, 103, 110), (112, 105, 104, 111), (113, 106, 105, 112), (114, 107, 106, 113), (115, 108, 107, 114), (116, 109, 108, 115), (123, 117, 110, 116), (118, 111, 110, 117), (119, 112, 111, 118), (120, 113, 112, 119), (121, 114, 113, 120), (122, 115, 114, 121), (123, 116, 115, 122), (172, 130, 124, 166), (125, 167, 166, 124), (126, 168, 167, 125), (127, 169, 168, 126), (128, 170, 169, 127), (129, 171, 170, 128), (130, 172, 171, 129), (131, 124, 130, 137), (132, 125, 124, 131), (133, 126, 125, 132), (134, 127, 126, 133), (135, 128, 127, 134), (136, 129, 128, 135), (137, 130, 129, 136), (138, 131, 137, 144), (139, 132, 131, 138), (140, 133, 132, 139), (141, 134, 133, 140), (142, 135, 134, 141), (143, 136, 135, 142), (144, 137, 136, 143), (145, 138, 144, 151), (146, 139, 138, 145), (147, 140, 139, 146), (148, 141, 140, 147), (149, 142, 141, 148), (150, 143, 142, 149), (151, 144, 143, 150), (152, 145, 151, 158), (153, 146, 145, 152), (154, 147, 146, 153), (155, 148, 147, 154), (156, 149, 148, 155), (157, 150, 149, 156), (158, 151, 150, 157), (159, 152, 158, 165), (160, 153, 152, 159), (161, 154, 153, 160), (162, 155, 154, 161), (163, 156, 155, 162), (164, 157, 156, 163), (165, 158, 157, 164), (172, 166, 159, 165), (167, 160, 159, 166), (168, 161, 160, 167), (169, 162, 161, 168), (170, 163, 162, 169), (171, 164, 163, 170), (172, 165, 164, 171)])
me_cylinder.polygons.foreach_set('use_smooth', [True] * 172)
_uv = me_cylinder.uv_layers.new(name='UVTex')
_uv.uv.foreach_set('vector', [-0.3292, 0.3059, -0.3292, 0.215, -0.2428, 0.2778, -0.3292, 0.3059, -0.2428, 0.2778, -0.2758, 0.3794, -0.3292, 0.3059, -0.2758, 0.3794, -0.3826, 0.3794, -0.3292, 0.3059, -0.3826, 0.3794, -0.4156, 0.2778, -0.4156, 0.2778, -0.3292, 0.215, -0.3292, 0.3059, 1.865, -1.027, 1.89, -0.3651, 1.783, -0.3648, 1.764, -0.9909, 1.89, -0.3651, 1.876, 0.1777, 1.768, 0.1726, 1.783, -0.3648, 1.876, 0.1777, 1.866, 0.8911, 1.769, 0.8563, 1.768, 0.1726, 1.866, 0.8911, 1.867, 1.598, 1.77, 1.6, 1.769, 0.8563, 1.764, -0.9909, 1.783, -0.3648, 1.675, -0.3644, 1.672, -0.9344, 1.783, -0.3648, 1.768, 0.1726, 1.668, 0.1661, 1.675, -0.3644, 1.768, 0.1726, 1.769, 0.8563, 1.677, 0.7942, 1.668, 0.1661, 1.769, 0.8563, 1.77, 1.6, 1.671, 1.604, 1.677, 0.7942, 1.672, -0.9344, 1.675, -0.3644, 1.564, -0.3639, 1.566, -0.9345, 1.675, -0.3644, 1.668, 0.1661, 1.571, 0.165, 1.564, -0.3639, 1.668, 0.1661, 1.677, 0.7942, 1.563, 0.7947, 1.571, 0.165, 1.677, 0.7942, 1.671, 1.604, 1.571, 1.605, 1.563, 0.7947, 1.566, -0.9345, 1.564, -0.3639, 1.456, -0.3643, 1.474, -0.9909, 1.564, -0.3639, 1.571, 0.165, 1.471, 0.1717, 1.456, -0.3643, 1.571, 0.165, 1.563, 0.7947, 1.47, 0.8573, 1.471, 0.1717, 1.563, 0.7947, 1.571, 1.605, 1.472, 1.602, 1.47, 0.8573, 1.375, 1.6, 1.373, 0.892, 1.47, 0.8573, 1.472, 1.602, 1.373, 0.892, 1.363, 0.1769, 1.471, 0.1717, 1.47, 0.8573, 1.363, 0.1769, 1.349, -0.3646, 1.456, -0.3643, 1.471, 0.1717, 1.349, -0.3646, 1.373, -1.027, 1.474, -0.9909, 1.456, -0.3643, -0.4348, 1.546, -0.449, 1.788, -0.5046, 1.778, -0.4918, 1.543, -0.4918, 1.543, -0.5046, 1.778, -0.5628, 1.771, -0.5541, 1.545, -0.5541, 1.545, -0.5628, 1.771, -0.6281, 1.763, -0.6304, 1.539, -0.6304, 1.539, -0.6281, 1.763, -0.7052, 1.765, -0.7184, 1.545, -0.7184, 1.545, -0.7052, 1.765, -0.7732, 1.772, -0.7881, 1.549, -0.7881, 1.549, -0.7732, 1.772, -0.8245, 1.783, -0.849, 1.557, -0.9047, 1.563, -0.849, 1.557, -0.8245, 1.783, -0.8739, 1.792, -0.449, 1.788, -0.5235, 2.027, -0.5723, 2.001, -0.5046, 1.778, -0.5046, 1.778, -0.5723, 2.001, -0.6158, 1.961, -0.5628, 1.771, -0.5628, 1.771, -0.6158, 1.961, -0.6571, 1.931, -0.6281, 1.763, -0.6281, 1.763, -0.6571, 1.931, -0.6972, 1.927, -0.7052, 1.765, -0.7052, 1.765, -0.6972, 1.927, -0.7347, 1.947, -0.7732, 1.772, -0.7732, 1.772, -0.7347, 1.947, -0.7707, 1.977, -0.8245, 1.783, -0.8245, 1.783, -0.7707, 1.977, -0.8164, 1.999, -0.8739, 1.792, -0.5113, 0.215, -0.4338, 0.4853, -0.4979, 0.4958, -0.5707, 0.2453, -0.5707, 0.2453, -0.4979, 0.4958, -0.5648, 0.5031, -0.6199, 0.2895, -0.6199, 0.2895, -0.5648, 0.5031, -0.6419, 0.5162, -0.6646, 0.3169, -0.6646, 0.3169, -0.6419, 0.5162, -0.7348, 0.5209, -0.7144, 0.3157, -0.7144, 0.3157, -0.7348, 0.5209, -0.8132, 0.5085, -0.7605, 0.2887, -0.7605, 0.2887, -0.8132, 0.5085, -0.8812, 0.5023, -0.8118, 0.2446, -0.8118, 0.2446, -0.8812, 0.5023, -0.9464, 0.493, -0.8732, 0.215, -0.4338, 0.4853, -0.4156, 0.7667, -0.4809, 0.7685, -0.4979, 0.4958, -0.4979, 0.4958, -0.4809, 0.7685, -0.5519, 0.7668, -0.5648, 0.5031, -0.5648, 0.5031, -0.5519, 0.7668, -0.6376, 0.7742, -0.6419, 0.5162, -0.6419, 0.5162, -0.6376, 0.7742, -0.7349, 0.7789, -0.7348, 0.5209, -0.7348, 0.5209, -0.7349, 0.7789, -0.8208, 0.7734, -0.8132, 0.5085, -0.8132, 0.5085, -0.8208, 0.7734, -0.8919, 0.7769, -0.8812, 0.5023, -0.8812, 0.5023, -0.8919, 0.7769, -0.9574, 0.7768, -0.9464, 0.493, -0.4156, 0.7667, -0.4181, 1.044, -0.481, 1.043, -0.4809, 0.7685, -0.4809, 0.7685, -0.481, 1.043, -0.5501, 1.039, -0.5519, 0.7668, -0.5519, 0.7668, -0.5501, 1.039, -0.6386, 1.04, -0.6376, 0.7742, -0.6376, 0.7742, -0.6386, 1.04, -0.7278, 1.041, -0.7349, 0.7789, -0.7349, 0.7789, -0.7278, 1.041, -0.8154, 1.044, -0.8208, 0.7734, -0.8208, 0.7734, -0.8154, 1.044, -0.8846, 1.051, -0.8919, 0.7769, -0.8919, 0.7769, -0.8846, 1.051, -0.9467, 1.054, -0.9574, 0.7768, -0.4181, 1.044, -0.4288, 1.303, -0.4869, 1.301, -0.481, 1.043, -0.481, 1.043, -0.4869, 1.301, -0.5465, 1.3, -0.5501, 1.039, -0.5501, 1.039, -0.5465, 1.3, -0.6281, 1.295, -0.6386, 1.04, -0.6386, 1.04, -0.6281, 1.295, -0.7194, 1.298, -0.7278, 1.041, -0.7278, 1.041, -0.7194, 1.298, -0.8005, 1.306, -0.8154, 1.044, -0.8154, 1.044, -0.8005, 1.306, -0.8665, 1.313, -0.8846, 1.051, -0.8846, 1.051, -0.8665, 1.313, -0.9275, 1.318, -0.9467, 1.054, -0.4288, 1.303, -0.4348, 1.546, -0.4918, 1.543, -0.4869, 1.301, -0.4869, 1.301, -0.4918, 1.543, -0.5541, 1.545, -0.5465, 1.3, -0.5465, 1.3, -0.5541, 1.545, -0.6304, 1.539, -0.6281, 1.295, -0.6281, 1.295, -0.6304, 1.539, -0.7184, 1.545, -0.7194, 1.298, -0.7194, 1.298, -0.7184, 1.545, -0.7881, 1.549, -0.8005, 1.306, -0.8005, 1.306, -0.7881, 1.549, -0.849, 1.557, -0.8665, 1.313, -0.9047, 1.563, -0.9275, 1.318, -0.8665, 1.313, -0.849, 1.557, 0.4307, 0.1745, 0.1706, 0.1969, 0.1665, 0.133, 0.4249, 0.1161, 0.1596, 0.06254, 0.4167, 0.0522, 0.4249, 0.1161, 0.1665, 0.133, 0.1509, -0.02319, 0.4077, -0.02603, 0.4167, 0.0522, 0.1596, 0.06254, 0.1496, -0.1194, 0.4069, -0.115, 0.4077, -0.02603, 0.1509, -0.02319, 0.156, -0.2058, 0.4142, -0.1944, 0.4069, -0.115, 0.1496, -0.1194, 0.1573, -0.2693, 0.4143, -0.2594, 0.4142, -0.1944, 0.156, -0.2058, 0.1598, -0.3324, 0.4182, -0.3178, 0.4143, -0.2594, 0.1573, -0.2693, -0.1147, 0.1464, 0.1665, 0.133, 0.1706, 0.1969, -0.1139, 0.215, -0.1154, 0.06857, 0.1596, 0.06254, 0.1665, 0.133, -0.1147, 0.1464, -0.1212, -0.01537, 0.1509, -0.02319, 0.1596, 0.06254, -0.1154, 0.06857, -0.1211, -0.1086, 0.1496, -0.1194, 0.1509, -0.02319, -0.1212, -0.01537, -0.1204, -0.2001, 0.156, -0.2058, 0.1496, -0.1194, -0.1211, -0.1086, -0.1194, -0.278, 0.1573, -0.2693, 0.156, -0.2058, -0.1204, -0.2001, -0.1182, -0.3442, 0.1598, -0.3324, 0.1573, -0.2693, -0.1194, -0.278, -0.4002, 0.1386, -0.1147, 0.1464, -0.1139, 0.215, -0.4042, 0.205, -0.393, 0.06636, -0.1154, 0.06857, -0.1147, 0.1464, -0.4002, 0.1386, -0.3955, -0.02126, -0.1212, -0.01537, -0.1154, 0.06857, -0.393, 0.06636, -0.3969, -0.1212, -0.1211, -0.1086, -0.1212, -0.01537, -0.3955, -0.02126, -0.4025, -0.2106, -0.1204, -0.2001, -0.1211, -0.1086, -0.3969, -0.1212, -0.4033, -0.2768, -0.1194, -0.278, -0.1204, -0.2001, -0.4025, -0.2106, -0.4049, -0.3442, -0.1182, -0.3442, -0.1194, -0.278, -0.4033, -0.2768, -0.6702, 0.1166, -0.4002, 0.1386, -0.4042, 0.205, -0.6811, 0.1778, -0.6605, 0.05444, -0.393, 0.06636, -0.4002, 0.1386, -0.6702, 0.1166, -0.6578, -0.02859, -0.3955, -0.02126, -0.393, 0.06636, -0.6605, 0.05444, -0.657, -0.1213, -0.3969, -0.1212, -0.3955, -0.02126, -0.6578, -0.02859, -0.6651, -0.1975, -0.4025, -0.2106, -0.3969, -0.1212, -0.657, -0.1213, -0.6725, -0.2646, -0.4033, -0.2768, -0.4025, -0.2106, -0.6651, -0.1975, -0.683, -0.3264, -0.4049, -0.3442, -0.4033, -0.2768, -0.6725, -0.2646, -0.9228, 0.0497, -0.6702, 0.1166, -0.6811, 0.1778, -0.9497, 0.1049, -0.8803, -0.0004924, -0.6605, 0.05444, -0.6702, 0.1166, -0.9228, 0.0497, -0.8501, -0.04759, -0.6578, -0.02859, -0.6605, 0.05444, -0.8803, -0.0004924, -0.8526, -0.09351, -0.657, -0.1213, -0.6578, -0.02859, -0.8501, -0.04759, -0.8851, -0.1416, -0.6651, -0.1975, -0.657, -0.1213, -0.8526, -0.09351, -0.9292, -0.1925, -0.6725, -0.2646, -0.6651, -0.1975, -0.8851, -0.1416, -0.9574, -0.2487, -0.683, -0.3264, -0.6725, -0.2646, -0.9292, -0.1925, 0.6593, 0.09118, 0.8661, 0.03302, 0.8892, 0.07795, 0.6695, 0.1427, 0.6477, 0.03706, 0.8344, -0.005177, 0.8661, 0.03302, 0.6593, 0.09118, 0.6414, -0.02987, 0.8092, -0.04598, 0.8344, -0.005177, 0.6477, 0.03706, 0.6409, -0.1125, 0.8124, -0.08547, 0.8092, -0.04598, 0.6414, -0.02987, 0.649, -0.1803, 0.8425, -0.1272, 0.8124, -0.08547, 0.6409, -0.1125, 0.6566, -0.2403, 0.8832, -0.1714, 0.8425, -0.1272, 0.649, -0.1803, 0.667, -0.2971, 0.9098, -0.2208, 0.8832, -0.1714, 0.6566, -0.2403, 0.4307, 0.1745, 0.4249, 0.1161, 0.6593, 0.09118, 0.6695, 0.1427, 0.4167, 0.0522, 0.6477, 0.03706, 0.6593, 0.09118, 0.4249, 0.1161, 0.4077, -0.02603, 0.6414, -0.02987, 0.6477, 0.03706, 0.4167, 0.0522, 0.4069, -0.115, 0.6409, -0.1125, 0.6414, -0.02987, 0.4077, -0.02603, 0.4142, -0.1944, 0.649, -0.1803, 0.6409, -0.1125, 0.4069, -0.115, 0.4143, -0.2594, 0.6566, -0.2403, 0.649, -0.1803, 0.4142, -0.1944, 0.4182, -0.3178, 0.667, -0.2971, 0.6566, -0.2403, 0.4143, -0.2594, 0.6735, -0.3442, 0.362, -0.3759, 0.3614, -0.4506, 0.6694, -0.4162, 0.3515, -0.5348, 0.6664, -0.5139, 0.6694, -0.4162, 0.3614, -0.4506, 0.3472, -0.6359, 0.6692, -0.6296, 0.6664, -0.5139, 0.3515, -0.5348, 0.3485, -0.7446, 0.6715, -0.741, 0.6692, -0.6296, 0.3472, -0.6359, 0.3604, -0.8427, 0.6796, -0.8567, 0.6715, -0.741, 0.3485, -0.7446, 0.3712, -0.9294, 0.6831, -0.9545, 0.6796, -0.8567, 0.3604, -0.8427, 0.3702, -1.007, 0.6843, -1.027, 0.6831, -0.9545, 0.3712, -0.9294, -0.022, -0.4791, 0.3614, -0.4506, 0.362, -0.3759, -0.02498, -0.4037, -0.01382, -0.5521, 0.3515, -0.5348, 0.3614, -0.4506, -0.022, -0.4791, -0.006633, -0.6423, 0.3472, -0.6359, 0.3515, -0.5348, -0.01382, -0.5521, -0.0061, -0.7497, 0.3485, -0.7446, 0.3472, -0.6359, -0.006633, -0.6423, -0.01219, -0.8359, 0.3604, -0.8427, 0.3485, -0.7446, -0.0061, -0.7497, -0.01837, -0.9118, 0.3712, -0.9294, 0.3604, -0.8427, -0.01219, -0.8359, -0.01855, -0.99, 0.3702, -1.007, 0.3712, -0.9294, -0.01837, -0.9118, -0.3625, -0.4491, -0.022, -0.4791, -0.02498, -0.4037, -0.3684, -0.3788, -0.3524, -0.534, -0.01382, -0.5521, -0.022, -0.4791, -0.3625, -0.4491, -0.3415, -0.6457, -0.006633, -0.6423, -0.01382, -0.5521, -0.3524, -0.534, -0.342, -0.7544, -0.0061, -0.7497, -0.006633, -0.6423, -0.3415, -0.6457, -0.3507, -0.8549, -0.01219, -0.8359, -0.0061, -0.7497, -0.342, -0.7544, -0.3638, -0.9478, -0.01837, -0.9118, -0.01219, -0.8359, -0.3507, -0.8549, -0.365, -1.018, -0.01855, -0.99, -0.01837, -0.9118, -0.3638, -0.9478, -0.6316, -0.4652, -0.3625, -0.4491, -0.3684, -0.3788, -0.6441, -0.3983, -0.6281, -0.5502, -0.3524, -0.534, -0.3625, -0.4491, -0.6316, -0.4652, -0.6254, -0.6428, -0.3415, -0.6457, -0.3524, -0.534, -0.6281, -0.5502, -0.6249, -0.7457, -0.342, -0.7544, -0.3415, -0.6457, -0.6254, -0.6428, -0.6287, -0.8478, -0.3507, -0.8549, -0.342, -0.7544, -0.6249, -0.7457, -0.633, -0.9261, -0.3638, -0.9478, -0.3507, -0.8549, -0.6287, -0.8478, -0.6407, -0.9948, -0.365, -1.018, -0.3638, -0.9478, -0.633, -0.9261, -0.9245, -0.5697, -0.6316, -0.4652, -0.6441, -0.3983, -0.9574, -0.5063, -0.8887, -0.6219, -0.6281, -0.5502, -0.6316, -0.4652, -0.9245, -0.5697, -0.8682, -0.6693, -0.6254, -0.6428, -0.6281, -0.5502, -0.8887, -0.6219, -0.8711, -0.7219, -0.6249, -0.7457, -0.6254, -0.6428, -0.8682, -0.6693, -0.8939, -0.7728, -0.6287, -0.8478, -0.6249, -0.7457, -0.8711, -0.7219, -0.9282, -0.8243, -0.633, -0.9261, -0.6287, -0.8478, -0.8939, -0.7728, -0.9574, -0.8878, -0.6407, -0.9948, -0.633, -0.9261, -0.9282, -0.8243, 0.9701, -0.4602, 1.307, -0.5417, 1.338, -0.4744, 0.9803, -0.3874, 0.9709, -0.5379, 1.266, -0.594, 1.307, -0.5417, 0.9701, -0.4602, 0.9751, -0.6275, 1.239, -0.6446, 1.266, -0.594, 0.9709, -0.5379, 0.9761, -0.7314, 1.243, -0.7016, 1.239, -0.6446, 0.9751, -0.6275, 0.9804, -0.8241, 1.273, -0.754, 1.243, -0.7016, 0.9761, -0.7314, 0.9811, -0.9, 1.316, -0.804, 1.273, -0.754, 0.9804, -0.8241, 0.9902, -0.9714, 1.349, -0.8691, 1.316, -0.804, 0.9811, -0.9, 0.6735, -0.3442, 0.6694, -0.4162, 0.9701, -0.4602, 0.9803, -0.3874, 0.6664, -0.5139, 0.9709, -0.5379, 0.9701, -0.4602, 0.6694, -0.4162, 0.6692, -0.6296, 0.9751, -0.6275, 0.9709, -0.5379, 0.6664, -0.5139, 0.6715, -0.741, 0.9761, -0.7314, 0.9751, -0.6275, 0.6692, -0.6296, 0.6796, -0.8567, 0.9804, -0.8241, 0.9761, -0.7314, 0.6715, -0.741, 0.6831, -0.9545, 0.9811, -0.9, 0.9804, -0.8241, 0.6796, -0.8567, 0.6843, -1.027, 0.9902, -0.9714, 0.9811, -0.9, 0.6831, -0.9545])
_ca = me_cylinder.color_attributes.new('Col', 'BYTE_COLOR', 'CORNER')
_ca.data.foreach_set('color', [1.0, 1.0, 1.0, 1.0, 1.0, 1.0, 1.0, 1.0, 1.0, 1.0, 1.0, 1.0, 1.0, 1.0, 1.0, 1.0, 1.0, 1.0, 1.0, 1.0, 1.0, 1.0, 1.0, 1.0, 1.0, 1.0, 1.0, 1.0, 1.0, 1.0, 1.0, 1.0, 1.0, 1.0, 1.0, 1.0, 1.0, 1.0, 1.0, 1.0, 1.0, 1.0, 1.0, 1.0, 1.0, 1.0, 1.0, 1.0, 1.0, 1.0, 1.0, 1.0, 1.0, 1.0, 1.0, 1.0, 1.0, 1.0, 1.0, 1.0, 1.0, 1.0, 1.0, 1.0, 1.0, 1.0, 1.0, 1.0, 1.0, 1.0, 1.0, 1.0, 1.0, 1.0, 1.0, 1.0, 1.0, 1.0, 1.0, 1.0, 1.0, 1.0, 1.0, 1.0, 1.0, 1.0, 1.0, 1.0, 1.0, 1.0, 1.0, 1.0, 1.0, 1.0, 1.0, 1.0, 1.0, 1.0, 1.0, 1.0, 1.0, 1.0, 1.0, 1.0, 1.0, 1.0, 1.0, 1.0, 1.0, 1.0, 1.0, 1.0, 1.0, 1.0, 1.0, 1.0, 1.0, 1.0, 1.0, 1.0, 1.0, 1.0, 1.0, 1.0, 1.0, 1.0, 1.0, 1.0, 1.0, 1.0, 1.0, 1.0, 1.0, 1.0, 1.0, 1.0, 1.0, 1.0, 1.0, 1.0, 1.0, 1.0, 1.0, 1.0, 1.0, 1.0, 1.0, 1.0, 1.0, 1.0, 1.0, 1.0, 1.0, 1.0, 1.0, 1.0, 1.0, 1.0, 1.0, 1.0, 1.0, 1.0, 1.0, 1.0, 1.0, 1.0, 1.0, 1.0, 1.0, 1.0, 1.0, 1.0, 1.0, 1.0, 1.0, 1.0, 1.0, 1.0, 1.0, 1.0, 1.0, 1.0, 1.0, 1.0, 1.0, 1.0, 1.0, 1.0, 1.0, 1.0, 1.0, 1.0, 1.0, 1.0, 1.0, 1.0, 1.0, 1.0, 1.0, 1.0, 1.0, 1.0, 1.0, 1.0, 1.0, 1.0, 1.0, 1.0, 1.0, 1.0, 1.0, 1.0, 1.0, 1.0, 1.0, 1.0, 1.0, 1.0, 1.0, 1.0, 1.0, 1.0, 1.0, 1.0, 1.0, 1.0, 1.0, 1.0, 1.0, 1.0, 1.0, 1.0, 1.0, 1.0, 1.0, 1.0, 1.0, 1.0, 1.0, 1.0, 1.0, 1.0, 1.0, 1.0, 1.0, 1.0, 1.0, 1.0, 1.0, 1.0, 1.0, 1.0, 1.0, 1.0, 1.0, 1.0, 1.0, 1.0, 1.0, 1.0, 1.0, 1.0, 1.0, 1.0, 1.0, 1.0, 1.0, 1.0, 1.0, 1.0, 1.0, 1.0, 1.0, 1.0, 1.0, 1.0, 1.0, 1.0, 1.0, 1.0, 1.0, 1.0, 1.0, 1.0, 1.0, 1.0, 1.0, 1.0, 1.0, 1.0, 1.0, 1.0, 1.0, 1.0, 1.0, 1.0, 1.0, 1.0, 1.0, 1.0, 1.0, 1.0, 1.0, 1.0, 1.0, 1.0, 1.0, 1.0, 1.0, 1.0, 1.0, 1.0, 1.0, 1.0, 1.0, 1.0, 1.0, 1.0, 1.0, 1.0, 1.0, 1.0, 1.0, 1.0, 1.0, 1.0, 1.0, 1.0, 1.0, 1.0, 1.0, 1.0, 1.0, 1.0, 1.0, 1.0, 1.0, 1.0, 1.0, 1.0, 1.0, 1.0, 1.0, 1.0, 1.0, 1.0, 1.0, 1.0, 1.0, 1.0, 1.0, 1.0, 1.0, 1.0, 1.0, 1.0, 1.0, 1.0, 1.0, 1.0, 1.0, 1.0, 1.0, 1.0, 1.0, 1.0, 1.0, 1.0, 1.0, 1.0, 1.0, 1.0, 1.0, 1.0, 1.0, 1.0, 1.0, 1.0, 1.0, 1.0, 1.0, 1.0, 1.0, 1.0, 1.0, 1.0, 1.0, 1.0, 1.0, 1.0, 1.0, 1.0, 1.0, 1.0, 1.0, 1.0, 1.0, 1.0, 1.0, 1.0, 1.0, 1.0, 1.0, 1.0, 1.0, 1.0, 1.0, 1.0, 1.0, 1.0, 1.0, 1.0, 1.0, 1.0, 1.0, 1.0, 1.0, 1.0, 1.0, 1.0, 1.0, 1.0, 1.0, 1.0, 1.0, 1.0, 1.0, 1.0, 1.0, 1.0, 1.0, 1.0, 1.0, 1.0, 1.0, 1.0, 1.0, 1.0, 1.0, 1.0, 1.0, 1.0, 1.0, 1.0, 1.0, 1.0, 1.0, 1.0, 1.0, 1.0, 1.0, 1.0, 1.0, 1.0, 1.0, 1.0, 1.0, 1.0, 1.0, 1.0, 1.0, 1.0, 1.0, 1.0, 1.0, 1.0, 1.0, 1.0, 1.0, 1.0, 1.0, 1.0, 1.0, 1.0, 1.0, 1.0, 1.0, 1.0, 1.0, 1.0, 1.0, 1.0, 1.0, 1.0, 1.0, 1.0, 1.0, 1.0, 1.0, 1.0, 1.0, 1.0, 1.0, 1.0, 1.0, 1.0, 1.0, 1.0, 1.0, 1.0, 1.0, 1.0, 1.0, 1.0, 1.0, 1.0, 1.0, 1.0, 1.0, 1.0, 1.0, 1.0, 1.0, 1.0, 1.0, 1.0, 1.0, 1.0, 1.0, 1.0, 1.0, 1.0, 1.0, 1.0, 1.0, 1.0, 1.0, 1.0, 1.0, 1.0, 1.0, 1.0, 1.0, 1.0, 1.0, 1.0, 1.0, 1.0, 1.0, 1.0, 1.0, 1.0, 1.0, 1.0, 1.0, 1.0, 1.0, 1.0, 1.0, 1.0, 1.0, 1.0, 1.0, 1.0, 1.0, 1.0, 1.0, 1.0, 1.0, 1.0, 1.0, 1.0, 1.0, 1.0, 1.0, 1.0, 1.0, 1.0, 1.0, 1.0, 1.0, 1.0, 1.0, 1.0, 1.0, 1.0, 1.0, 1.0, 1.0, 1.0, 1.0, 1.0, 1.0, 1.0, 1.0, 1.0, 1.0, 1.0, 1.0, 1.0, 1.0, 1.0, 1.0, 1.0, 1.0, 1.0, 1.0, 1.0, 1.0, 1.0, 1.0, 1.0, 1.0, 1.0, 1.0, 1.0, 1.0, 1.0, 1.0, 1.0, 1.0, 1.0, 1.0, 1.0, 1.0, 1.0, 1.0, 1.0, 1.0, 1.0, 1.0, 1.0, 1.0, 1.0, 1.0, 1.0, 1.0, 1.0, 1.0, 1.0, 1.0, 1.0, 1.0, 1.0, 1.0, 1.0, 1.0, 1.0, 1.0, 1.0, 1.0, 1.0, 1.0, 1.0, 1.0, 1.0, 1.0, 1.0, 1.0, 1.0, 1.0, 1.0, 1.0, 1.0, 1.0, 1.0, 1.0, 1.0, 1.0, 1.0, 1.0, 1.0, 1.0, 1.0, 1.0, 1.0, 1.0, 1.0, 1.0, 1.0, 1.0, 1.0, 1.0, 1.0, 1.0, 1.0, 1.0, 1.0, 1.0, 1.0, 1.0, 1.0, 1.0, 1.0, 1.0, 1.0, 1.0, 1.0, 1.0, 1.0, 1.0, 1.0, 1.0, 1.0, 1.0, 1.0, 1.0, 1.0, 1.0, 1.0, 1.0, 1.0, 1.0, 1.0, 1.0, 1.0, 1.0, 1.0, 1.0, 1.0, 1.0, 1.0, 1.0, 1.0, 1.0, 1.0, 1.0, 1.0, 1.0, 1.0, 1.0, 1.0, 1.0, 1.0, 1.0, 1.0, 1.0, 1.0, 1.0, 1.0, 1.0, 1.0, 1.0, 1.0, 1.0, 1.0, 1.0, 1.0, 1.0, 1.0, 1.0, 1.0, 1.0, 1.0, 1.0, 1.0, 1.0, 1.0, 1.0, 1.0, 1.0, 1.0, 1.0, 1.0, 1.0, 1.0, 1.0, 1.0, 1.0, 1.0, 1.0, 1.0, 1.0, 1.0, 1.0, 1.0, 1.0, 1.0, 1.0, 1.0, 1.0, 1.0, 1.0, 1.0, 1.0, 1.0, 1.0, 1.0, 1.0, 1.0, 1.0, 1.0, 1.0, 1.0, 1.0, 1.0, 1.0, 1.0, 1.0, 1.0, 1.0, 1.0, 1.0, 1.0, 1.0, 1.0, 1.0, 1.0, 1.0, 1.0, 1.0, 1.0, 1.0, 1.0, 1.0, 1.0, 1.0, 1.0, 1.0, 1.0, 1.0, 1.0, 1.0, 1.0, 1.0, 1.0, 1.0, 1.0, 1.0, 1.0, 1.0, 1.0, 1.0, 1.0, 1.0, 1.0, 1.0, 1.0, 1.0, 1.0, 1.0, 1.0, 1.0, 1.0, 1.0, 1.0, 1.0, 1.0, 1.0, 1.0, 1.0, 1.0, 1.0, 1.0, 1.0, 1.0, 1.0, 1.0, 1.0, 1.0, 1.0, 1.0, 1.0, 1.0, 1.0, 1.0, 1.0, 1.0, 1.0, 1.0, 1.0, 1.0, 1.0, 1.0, 1.0, 1.0, 1.0, 1.0, 1.0, 1.0, 1.0, 1.0, 1.0, 1.0, 1.0, 1.0, 1.0, 1.0, 1.0, 1.0, 1.0, 1.0, 1.0, 1.0, 1.0, 1.0, 1.0, 1.0, 1.0, 1.0, 1.0, 1.0, 1.0, 1.0, 1.0, 1.0, 1.0, 1.0, 1.0, 1.0, 1.0, 1.0, 1.0, 1.0, 1.0, 1.0, 1.0, 1.0, 1.0, 1.0, 1.0, 1.0, 1.0, 1.0, 1.0, 1.0, 1.0, 1.0, 1.0, 1.0, 1.0, 1.0, 1.0, 1.0, 1.0, 1.0, 1.0, 1.0, 1.0, 1.0, 1.0, 1.0, 1.0, 1.0, 1.0, 1.0, 1.0, 1.0, 1.0, 1.0, 1.0, 1.0, 1.0, 1.0, 1.0, 1.0, 1.0, 1.0, 1.0, 1.0, 1.0, 1.0, 1.0, 1.0, 1.0, 1.0, 1.0, 1.0, 1.0, 1.0, 1.0, 1.0, 1.0, 1.0, 1.0, 1.0, 1.0, 1.0, 1.0, 1.0, 1.0, 1.0, 1.0, 1.0, 1.0, 1.0, 1.0, 1.0, 1.0, 1.0, 1.0, 1.0, 1.0, 1.0, 1.0, 1.0, 1.0, 1.0, 1.0, 1.0, 1.0, 1.0, 1.0, 1.0, 1.0, 1.0, 1.0, 1.0, 1.0, 1.0, 1.0, 1.0, 1.0, 1.0, 1.0, 1.0, 1.0, 1.0, 1.0, 1.0, 1.0, 1.0, 1.0, 1.0, 1.0, 1.0, 1.0, 1.0, 1.0, 1.0, 1.0, 1.0, 1.0, 1.0, 1.0, 1.0, 1.0, 1.0, 1.0, 1.0, 1.0, 1.0, 1.0, 1.0, 1.0, 1.0, 1.0, 1.0, 1.0, 1.0, 1.0, 1.0, 1.0, 1.0, 1.0, 1.0, 1.0, 1.0, 1.0, 1.0, 1.0, 1.0, 1.0, 1.0, 1.0, 1.0, 1.0, 1.0, 1.0, 1.0, 1.0, 1.0, 1.0, 1.0, 1.0, 1.0, 1.0, 1.0, 1.0, 1.0, 1.0, 1.0, 1.0, 1.0, 1.0, 1.0, 1.0, 1.0, 1.0, 1.0, 1.0, 1.0, 1.0, 1.0, 1.0, 1.0, 1.0, 1.0, 1.0, 1.0, 1.0, 1.0, 1.0, 1.0, 1.0, 1.0, 1.0, 1.0, 1.0, 1.0, 1.0, 1.0, 1.0, 1.0, 1.0, 1.0, 1.0, 1.0, 1.0, 1.0, 1.0, 1.0, 1.0, 1.0, 1.0, 1.0, 1.0, 1.0, 1.0, 1.0, 1.0, 1.0, 1.0, 1.0, 1.0, 1.0, 1.0, 1.0, 1.0, 1.0, 1.0, 1.0, 1.0, 1.0, 1.0, 1.0, 1.0, 1.0, 1.0, 1.0, 1.0, 1.0, 1.0, 1.0, 1.0, 1.0, 1.0, 1.0, 1.0, 1.0, 1.0, 1.0, 1.0, 1.0, 1.0, 1.0, 1.0, 1.0, 1.0, 1.0, 1.0, 1.0, 1.0, 1.0, 1.0, 1.0, 1.0, 1.0, 1.0, 1.0, 1.0, 1.0, 1.0, 1.0, 1.0, 1.0, 1.0, 1.0, 1.0, 1.0, 1.0, 1.0, 1.0, 1.0, 1.0, 1.0, 1.0, 1.0, 1.0, 1.0, 1.0, 1.0, 1.0, 1.0, 1.0, 1.0, 1.0, 1.0, 1.0, 1.0, 1.0, 1.0, 1.0, 1.0, 1.0, 1.0, 1.0, 1.0, 1.0, 1.0, 1.0, 1.0, 1.0, 1.0, 1.0, 1.0, 1.0, 1.0, 1.0, 1.0, 1.0, 1.0, 1.0, 1.0, 1.0, 1.0, 1.0, 1.0, 1.0, 1.0, 1.0, 1.0, 1.0, 1.0, 1.0, 1.0, 1.0, 1.0, 1.0, 1.0, 1.0, 1.0, 1.0, 1.0, 1.0, 1.0, 1.0, 1.0, 1.0, 1.0, 1.0, 1.0, 1.0, 1.0, 1.0, 1.0, 1.0, 1.0, 1.0, 1.0, 1.0, 1.0, 1.0, 1.0, 1.0, 1.0, 1.0, 1.0, 1.0, 1.0, 1.0, 1.0, 1.0, 1.0, 1.0, 1.0, 1.0, 1.0, 1.0, 1.0, 1.0, 1.0, 1.0, 1.0, 1.0, 1.0, 1.0, 1.0, 1.0, 1.0, 1.0, 1.0, 1.0, 1.0, 1.0, 1.0, 1.0, 1.0, 1.0, 1.0, 1.0, 1.0, 1.0, 1.0, 1.0, 1.0, 1.0, 1.0, 1.0, 1.0, 1.0, 1.0, 1.0, 1.0, 1.0, 1.0, 1.0, 1.0, 1.0, 1.0, 1.0, 1.0, 1.0, 1.0, 1.0, 1.0, 1.0, 1.0, 1.0, 1.0, 1.0, 1.0, 1.0, 1.0, 1.0, 1.0, 1.0, 1.0, 1.0, 1.0, 1.0, 1.0, 1.0, 1.0, 1.0, 1.0, 1.0, 1.0, 1.0, 1.0, 1.0, 1.0, 1.0, 1.0, 1.0, 1.0, 1.0, 1.0, 1.0, 1.0, 1.0, 1.0, 1.0, 1.0, 1.0, 1.0, 1.0, 1.0, 1.0, 1.0, 1.0, 1.0, 1.0, 1.0, 1.0, 1.0, 1.0, 1.0, 1.0, 1.0, 1.0, 1.0, 1.0, 1.0, 1.0, 1.0, 1.0, 1.0, 1.0, 1.0, 1.0, 1.0, 1.0, 1.0, 1.0, 1.0, 1.0, 1.0, 1.0, 1.0, 1.0, 1.0, 1.0, 1.0, 1.0, 1.0, 1.0, 1.0, 1.0, 1.0, 1.0, 1.0, 1.0, 1.0, 1.0, 1.0, 1.0, 1.0, 1.0, 1.0, 1.0, 1.0, 1.0, 1.0, 1.0, 1.0, 1.0, 1.0, 1.0, 1.0, 1.0, 1.0, 1.0, 1.0, 1.0, 1.0, 1.0, 1.0, 1.0, 1.0, 1.0, 1.0, 1.0, 1.0, 1.0, 1.0, 1.0, 1.0, 1.0, 1.0, 1.0, 1.0, 1.0, 1.0, 1.0, 1.0, 1.0, 1.0, 1.0, 1.0, 1.0, 1.0, 1.0, 1.0, 1.0, 1.0, 1.0, 1.0, 1.0, 1.0, 1.0, 1.0, 1.0, 1.0, 1.0, 1.0, 1.0, 1.0, 1.0, 1.0, 1.0, 1.0, 1.0, 1.0, 1.0, 1.0, 1.0, 1.0, 1.0, 1.0, 1.0, 1.0, 1.0, 1.0, 1.0, 1.0, 1.0, 1.0, 1.0, 1.0, 1.0, 1.0, 1.0, 1.0, 1.0, 1.0, 1.0, 1.0, 1.0, 1.0, 1.0, 1.0, 1.0, 1.0, 1.0, 1.0, 1.0, 1.0, 1.0, 1.0, 1.0, 1.0, 1.0, 1.0, 1.0, 1.0, 1.0, 1.0, 1.0, 1.0, 1.0, 1.0, 1.0, 1.0, 1.0, 1.0, 1.0, 1.0, 1.0, 1.0, 1.0, 1.0, 1.0, 1.0, 1.0, 1.0, 1.0, 1.0, 1.0, 1.0, 1.0, 1.0, 1.0, 1.0, 1.0, 1.0, 1.0, 1.0, 1.0, 1.0, 1.0, 1.0, 1.0, 1.0, 1.0, 1.0, 1.0, 1.0, 1.0, 1.0, 1.0, 1.0, 1.0, 1.0, 1.0, 1.0, 1.0, 1.0, 1.0, 1.0, 1.0, 1.0, 1.0, 1.0, 1.0, 1.0, 1.0, 1.0, 1.0, 1.0, 1.0, 1.0, 1.0, 1.0, 1.0, 1.0, 1.0, 1.0, 1.0, 1.0, 1.0, 1.0, 1.0, 1.0, 1.0, 1.0, 1.0, 1.0, 1.0, 1.0, 1.0, 1.0, 1.0, 1.0, 1.0, 1.0, 1.0, 1.0, 1.0, 1.0, 1.0, 1.0, 1.0, 1.0, 1.0, 1.0, 1.0, 1.0, 1.0, 1.0, 1.0, 1.0, 1.0, 1.0, 1.0, 1.0, 1.0, 1.0, 1.0, 1.0, 1.0, 1.0, 1.0, 1.0, 1.0, 1.0, 1.0, 1.0, 1.0, 1.0, 1.0, 1.0, 1.0, 1.0, 1.0, 1.0, 1.0, 1.0, 1.0, 1.0, 1.0, 1.0, 1.0, 1.0, 1.0, 1.0, 1.0, 1.0, 1.0, 1.0, 1.0, 1.0, 1.0, 1.0, 1.0, 1.0, 1.0, 1.0, 1.0, 1.0, 1.0, 1.0, 1.0, 1.0, 1.0, 1.0, 1.0, 1.0, 1.0, 1.0, 1.0, 1.0, 1.0, 1.0, 1.0, 1.0, 1.0, 1.0, 1.0, 1.0, 1.0, 1.0, 1.0, 1.0, 1.0, 1.0, 1.0, 1.0, 1.0, 1.0, 1.0, 1.0, 1.0, 1.0, 1.0, 1.0, 1.0, 1.0, 1.0, 1.0, 1.0, 1.0, 1.0, 1.0, 1.0, 1.0, 1.0, 1.0, 1.0, 1.0, 1.0, 1.0, 1.0, 1.0, 1.0, 1.0, 1.0, 1.0, 1.0, 1.0, 1.0, 1.0, 1.0, 1.0, 1.0, 1.0, 1.0, 1.0, 1.0, 1.0, 1.0, 1.0, 1.0, 1.0, 1.0, 1.0, 1.0, 1.0, 1.0, 1.0, 1.0, 1.0, 1.0, 1.0, 1.0, 1.0, 1.0, 1.0, 1.0, 1.0, 1.0, 1.0, 1.0, 1.0, 1.0, 1.0, 1.0, 1.0, 1.0, 1.0, 1.0, 1.0, 1.0, 1.0, 1.0, 1.0, 1.0, 1.0, 1.0, 1.0, 1.0, 1.0, 1.0, 1.0, 1.0, 1.0, 1.0, 1.0, 1.0, 1.0, 1.0, 1.0, 1.0, 1.0, 1.0, 1.0, 1.0, 1.0, 1.0, 1.0, 1.0, 1.0, 1.0, 1.0, 1.0, 1.0, 1.0, 1.0, 1.0, 1.0, 1.0, 1.0, 1.0, 1.0, 1.0, 1.0, 1.0, 1.0, 1.0, 1.0, 1.0, 1.0, 1.0, 1.0, 1.0, 1.0, 1.0, 1.0, 1.0, 1.0, 1.0, 1.0, 1.0, 1.0, 1.0, 1.0, 1.0, 1.0, 1.0, 1.0, 1.0, 1.0, 1.0, 1.0, 1.0, 1.0, 1.0, 1.0, 1.0, 1.0, 1.0, 1.0, 1.0, 1.0, 1.0, 1.0, 1.0, 1.0, 1.0, 1.0, 1.0, 1.0, 1.0, 1.0, 1.0, 1.0, 1.0, 1.0, 1.0, 1.0, 1.0, 1.0, 1.0, 1.0, 1.0, 1.0, 1.0, 1.0, 1.0, 1.0, 1.0, 1.0, 1.0, 1.0, 1.0, 1.0, 1.0, 1.0, 1.0, 1.0, 1.0, 1.0, 1.0, 1.0, 1.0, 1.0, 1.0, 1.0, 1.0, 1.0, 1.0, 1.0, 1.0, 1.0, 1.0, 1.0, 1.0, 1.0, 1.0, 1.0, 1.0, 1.0, 1.0, 1.0, 1.0, 1.0, 1.0, 1.0, 1.0, 1.0, 1.0, 1.0, 1.0, 1.0, 1.0, 1.0, 1.0, 1.0, 1.0, 1.0, 1.0, 1.0, 1.0, 1.0, 1.0, 1.0, 1.0, 1.0, 1.0, 1.0, 1.0, 1.0, 1.0, 1.0, 1.0, 1.0, 1.0, 1.0, 1.0, 1.0, 1.0, 1.0, 1.0, 1.0, 1.0, 1.0, 1.0, 1.0, 1.0, 1.0, 1.0, 1.0, 1.0, 1.0, 1.0, 1.0, 1.0, 1.0, 1.0, 1.0, 1.0, 1.0, 1.0, 1.0, 1.0, 1.0, 1.0, 1.0, 1.0, 1.0, 1.0, 1.0, 1.0, 1.0, 1.0, 1.0, 1.0, 1.0, 1.0, 1.0, 1.0, 1.0, 1.0, 1.0, 1.0, 1.0, 1.0, 1.0, 1.0, 1.0, 1.0, 1.0, 1.0, 1.0, 1.0, 1.0, 1.0, 1.0, 1.0, 1.0, 1.0, 1.0, 1.0, 1.0, 1.0, 1.0, 1.0, 1.0, 1.0, 1.0, 1.0, 1.0, 1.0, 1.0, 1.0, 1.0, 1.0, 1.0, 1.0, 1.0, 1.0, 1.0, 1.0, 1.0, 1.0, 1.0, 1.0, 1.0, 1.0, 1.0, 1.0, 1.0, 1.0, 1.0, 1.0, 1.0, 1.0, 1.0, 1.0, 1.0, 1.0, 1.0, 1.0, 1.0, 1.0, 1.0, 1.0, 1.0, 1.0, 1.0, 1.0, 1.0, 1.0, 1.0, 1.0, 1.0, 1.0, 1.0, 1.0, 1.0, 1.0, 1.0, 1.0, 1.0, 1.0, 1.0, 1.0, 1.0, 1.0, 1.0, 1.0, 1.0, 1.0, 1.0, 1.0, 1.0, 1.0, 1.0, 1.0, 1.0, 1.0, 1.0, 1.0, 1.0, 1.0, 1.0, 1.0, 1.0, 1.0, 1.0, 1.0, 1.0, 1.0, 1.0, 1.0, 1.0, 1.0, 1.0, 1.0, 1.0, 1.0, 1.0, 1.0, 1.0, 1.0, 1.0, 1.0, 1.0, 1.0, 1.0, 1.0, 1.0, 1.0, 1.0, 1.0, 1.0, 1.0, 1.0, 1.0, 1.0, 1.0, 1.0, 1.0, 1.0, 1.0, 1.0, 1.0, 1.0, 1.0, 1.0, 1.0, 1.0, 1.0, 1.0, 1.0, 1.0, 1.0, 1.0, 1.0, 1.0, 1.0, 1.0, 1.0, 1.0, 1.0, 1.0, 1.0, 1.0, 1.0, 1.0, 1.0, 1.0, 1.0, 1.0, 1.0, 1.0, 1.0, 1.0, 1.0, 1.0, 1.0, 1.0, 1.0, 1.0, 1.0, 1.0, 1.0, 1.0, 1.0, 1.0, 1.0, 1.0, 1.0, 1.0, 1.0, 1.0, 1.0, 1.0, 1.0, 1.0, 1.0, 1.0, 1.0, 1.0, 1.0, 1.0, 1.0, 1.0, 1.0, 1.0, 1.0, 1.0, 1.0, 1.0, 1.0, 1.0, 1.0, 1.0, 1.0, 1.0, 1.0, 1.0, 1.0, 1.0, 1.0, 1.0, 1.0, 1.0, 1.0, 1.0, 1.0, 1.0, 1.0, 1.0, 1.0, 1.0, 1.0, 1.0, 1.0, 1.0, 1.0, 1.0, 1.0, 1.0, 1.0, 1.0, 1.0, 1.0, 1.0, 1.0, 1.0, 1.0, 1.0, 1.0, 1.0, 1.0, 1.0, 1.0, 1.0, 1.0, 1.0, 1.0, 1.0, 1.0, 1.0, 1.0, 1.0, 1.0, 1.0, 1.0, 1.0, 1.0, 1.0, 1.0, 1.0, 1.0, 1.0, 1.0, 1.0, 1.0, 1.0, 1.0, 1.0, 1.0, 1.0, 1.0, 1.0, 1.0, 1.0, 1.0, 1.0, 1.0, 1.0, 1.0, 1.0, 1.0, 1.0, 1.0, 1.0, 1.0, 1.0, 1.0, 1.0, 1.0, 1.0, 1.0, 1.0, 1.0, 1.0, 1.0, 1.0, 1.0, 1.0, 1.0, 1.0, 1.0, 1.0, 1.0, 1.0, 1.0, 1.0, 1.0, 1.0, 1.0, 1.0, 1.0, 1.0, 1.0, 1.0, 1.0, 1.0, 1.0, 1.0, 1.0, 1.0, 1.0, 1.0, 1.0, 1.0, 1.0, 1.0, 1.0, 1.0, 1.0, 1.0, 1.0, 1.0, 1.0, 1.0, 1.0, 1.0, 1.0, 1.0, 1.0, 1.0, 1.0, 1.0, 1.0, 1.0, 1.0, 1.0, 1.0, 1.0, 1.0, 1.0, 1.0, 1.0, 1.0, 1.0, 1.0, 1.0, 1.0, 1.0, 1.0, 1.0, 1.0, 1.0, 1.0, 1.0, 1.0, 1.0, 1.0, 1.0, 1.0, 1.0, 1.0, 1.0, 1.0, 1.0, 1.0, 1.0, 1.0, 1.0, 1.0, 1.0, 1.0, 1.0, 1.0, 1.0, 1.0, 1.0, 1.0, 1.0, 1.0, 1.0, 1.0, 1.0, 1.0, 1.0, 1.0, 1.0, 1.0, 1.0, 1.0, 1.0, 1.0, 1.0, 1.0, 1.0, 1.0, 1.0, 1.0, 1.0, 1.0, 1.0, 1.0, 1.0, 1.0, 1.0, 1.0, 1.0, 1.0, 1.0, 1.0, 1.0, 1.0, 1.0, 1.0, 1.0, 1.0, 1.0, 1.0, 1.0, 1.0, 1.0, 1.0, 1.0, 1.0, 1.0, 1.0, 1.0, 1.0, 1.0, 1.0, 1.0, 1.0, 1.0, 1.0, 1.0, 1.0, 1.0, 1.0, 1.0, 1.0, 1.0, 1.0, 1.0, 1.0, 1.0, 1.0, 1.0, 1.0, 1.0, 1.0, 1.0, 1.0, 1.0, 1.0, 1.0, 1.0, 1.0, 1.0, 1.0, 1.0, 1.0, 1.0, 1.0, 1.0, 1.0, 1.0, 1.0, 1.0, 1.0, 1.0, 1.0, 1.0, 1.0, 1.0, 1.0, 1.0, 1.0, 1.0, 1.0, 1.0, 1.0, 1.0, 1.0, 1.0, 1.0, 1.0, 1.0, 1.0, 1.0, 1.0, 1.0, 1.0, 1.0, 1.0, 1.0, 1.0, 1.0, 1.0, 1.0, 1.0, 1.0, 1.0, 1.0, 1.0, 1.0, 1.0, 1.0, 1.0, 1.0, 1.0, 1.0, 1.0, 1.0, 1.0, 1.0, 1.0, 1.0, 1.0, 1.0, 1.0, 1.0, 1.0, 1.0, 1.0, 1.0, 1.0, 1.0, 1.0, 1.0, 1.0, 1.0, 1.0, 1.0, 1.0, 1.0, 1.0, 1.0, 1.0, 1.0, 1.0, 1.0, 1.0, 1.0, 1.0, 1.0, 1.0, 1.0, 1.0, 1.0, 1.0, 1.0, 1.0, 1.0, 1.0, 1.0, 1.0, 1.0, 1.0, 1.0, 1.0, 1.0, 1.0, 1.0, 1.0, 1.0, 1.0, 1.0, 1.0, 1.0, 1.0, 1.0, 1.0, 1.0, 1.0, 1.0, 1.0, 1.0, 1.0, 1.0, 1.0, 1.0, 1.0, 1.0, 1.0, 1.0, 1.0, 1.0, 1.0, 1.0, 1.0, 1.0, 1.0, 1.0, 1.0, 1.0, 1.0, 1.0, 1.0, 1.0, 1.0, 1.0, 1.0, 1.0, 1.0, 1.0, 1.0, 1.0, 1.0, 1.0, 1.0, 1.0, 1.0, 1.0, 1.0, 1.0, 1.0, 1.0, 1.0, 1.0, 1.0, 1.0, 1.0, 1.0, 1.0, 1.0, 1.0, 1.0, 1.0, 1.0, 1.0, 1.0, 1.0, 1.0, 1.0, 1.0, 1.0, 1.0, 1.0, 1.0, 1.0, 1.0, 1.0, 1.0, 1.0, 1.0, 1.0, 1.0, 1.0, 1.0, 1.0, 1.0, 1.0, 1.0, 1.0, 1.0, 1.0, 1.0, 1.0, 1.0, 1.0, 1.0, 1.0, 1.0, 1.0, 1.0, 1.0, 1.0, 1.0, 1.0, 1.0, 1.0, 1.0, 1.0, 1.0, 1.0, 1.0, 1.0, 1.0, 1.0, 1.0, 1.0, 1.0, 1.0, 1.0, 1.0, 1.0, 1.0, 1.0, 1.0, 1.0, 1.0, 1.0, 1.0, 1.0, 1.0, 1.0, 1.0, 1.0, 1.0, 1.0, 1.0, 1.0, 1.0, 1.0, 1.0, 1.0, 1.0, 1.0])
me_cylinder.materials.append(mat_material)
me_cylinder.use_remesh_preserve_volume = False
me_cylinder.use_remesh_preserve_attributes = False
me_cylinder.use_mirror_vertex_groups = False
me_cylinder.update()
me_cube_002 = bpy.data.meshes.new('Cube.002')
me_cube_002.from_pydata([(1.0, 1.0, 0.0), (1.0, -1.0, 0.0), (-1.0, -1.0, 0.0), (-1.0, 1.0, 0.0), (1.0, 1.0, 1.0), (-1.0, -1.0, 1.0), (-1.0, 1.0, 1.0)], [], [(0, 1, 2, 3), (2, 5, 6, 3), (4, 0, 3, 6)])
me_cube_002.use_remesh_preserve_volume = False
me_cube_002.use_remesh_preserve_attributes = False
me_cube_002.use_mirror_vertex_groups = False
me_cube_002.update()
me_cube = bpy.data.meshes.new('Cube')
me_cube.from_pydata([(1.423, 1.423, -0.00822), (1.423, -1.423, -0.00822), (-1.423, -1.423, -0.00822), (-1.423, 1.423, -0.00822), (1.0, 1.0, 2.128), (1.0, -1.0, 2.128), (-1.0, -1.0, 2.128), (1.0, -1.0, 0.7639), (1.0, 1.0, 0.7639), (-1.0, -1.0, 0.7639), (-1.0, 1.0, 0.7639), (-0.06493, -1.614, -0.00822), (1.334, 0.1064, -0.00822), (1.662e-07, 1.144, -0.00822), (-1.269, 0.04146, -0.00822), (0.6237, -2.202, 2.108), (-0.6237, -2.202, 2.108), (-0.6237, -2.202, 1.988), (0.6237, -2.202, 1.988), (-1.0, 1.0, 2.128), (0.6237, 20.23, 1.988), (-0.6237, 20.23, 1.988), (-0.6237, 20.23, 2.108), (0.6237, 20.23, 2.108), (0.4731, 7.693, 2.048), (-0.4731, 7.693, 2.048), (-0.4731, 8.091, 2.003), (0.4731, 8.091, 2.003), (0.4731, -0.2339, 1.512), (-0.4731, -0.2339, 1.512), (-0.4731, -0.6316, 1.556), (0.4731, -0.6316, 1.556)], [], [(8, 4, 5, 7), (7, 5, 6, 9), (9, 6, 19, 10), (4, 8, 10, 19), (12, 8, 7), (1, 12, 7), (12, 0, 8), (11, 7, 9), (2, 11, 9), (11, 1, 7), (14, 9, 10), (3, 14, 10), (14, 2, 9), (13, 10, 8), (0, 13, 8), (13, 3, 10), (15, 16, 17, 18), (6, 5, 19), (5, 4, 19), (15, 18, 20, 23), (18, 17, 21, 20), (17, 16, 22, 21), (16, 15, 23, 22), (21, 22, 23, 20), (30, 31, 24, 25), (29, 30, 25, 26), (28, 29, 26, 27), (31, 28, 27, 24)])
_uv = me_cube.uv_layers.new(name='UVTex')
_uv.uv.foreach_set('vector', [1.51, -0.02942, 1.51, 3.049, -0.5096, 3.049, -0.5096, -0.02942, 1.51, -0.02943, 1.51, 3.049, -0.5096, 3.049, -0.5096, -0.02943, -0.5096, -0.02942, -0.5096, 3.049, 1.51, 3.049, 1.51, -0.02942, 1.51, 3.049, 1.51, -0.02943, -0.5096, -0.02943, -0.5096, 3.049, 0.6074, -1.773, 1.51, -0.02942, -0.5096, -0.02942, -0.9364, -1.773, 0.6074, -1.773, -0.5096, -0.02942, 0.6074, -1.773, 1.936, -1.773, 1.51, -0.02942, 0.4344, -1.773, 1.51, -0.02943, -0.5096, -0.02943, -0.9364, -1.773, 0.4344, -1.773, -0.5096, -0.02943, 0.4344, -1.773, 1.936, -1.773, 1.51, -0.02943, 0.5419, -1.773, -0.5096, -0.02942, 1.51, -0.02942, 1.936, -1.773, 0.5419, -1.773, 1.51, -0.02942, 0.5419, -1.773, -0.9364, -1.773, -0.5096, -0.02942, 0.5, -1.773, -0.5096, -0.02943, 1.51, -0.02943, 1.936, -1.773, 0.5, -1.773, 1.51, -0.02943, 0.5, -1.773, -0.9364, -1.773, -0.5096, -0.02943, 1.284, 0.2056, 1.284, 0.3593, 1.264, 0.3599, 1.264, 0.2062, -0.5096, 3.049, 1.51, 3.049, -0.5096, 3.049, 1.51, 3.049, 1.51, 3.049, -0.5096, 3.049, -0.1483, 1.627, -0.5119, 1.65, -0.5119, -1.136, -0.1483, -1.16, 0.9439, 1.564, 0.5796, 1.583, 0.5796, -1.203, 0.9439, -1.223, 0.5796, 1.583, 0.216, 1.607, 0.216, -1.179, 0.5796, -1.203, 0.216, 1.607, -0.1483, 1.627, -0.1483, -1.16, 0.216, -1.179, 1.284, 0.2056, 1.264, 0.2049, 1.264, 0.05124, 1.284, 0.05194, 1.026, 0.6069, 0.9439, 0.6082, 0.9439, -0.01683, 1.026, -0.0182, 1.104, 0.1555, 1.026, 0.6069, 1.026, -0.0182, 1.104, -0.4695, 1.186, 0.1542, 1.104, 0.1555, 1.104, -0.4695, 1.186, -0.4709, 1.264, 0.1888, 1.186, 0.1542, 1.186, -0.4709, 1.264, -0.4363])
me_cube.materials.append(mat_material_001)
me_cube.use_remesh_preserve_volume = False
me_cube.use_remesh_preserve_attributes = False
me_cube.use_mirror_vertex_groups = False
me_cube.update()

# ---- objects
ob_cube_001 = bpy.data.objects.new('Cube.001', me_cube_003)
ob_cylinder_001 = bpy.data.objects.new('Cylinder.001', me_cylinder_001)
ob_cylinder = bpy.data.objects.new('Cylinder', me_cylinder)
ob_cube_002 = bpy.data.objects.new('Cube.002', me_cube_002)
ob_cube = bpy.data.objects.new('Cube', me_cube)
ob_lamp = bpy.data.objects.new('Lamp', light_lamp)
ob_camera = bpy.data.objects.new('Camera', cam_camera)

# ---- transforms, parenting, visibility, modifiers, constraints
ob_cube_001.location = (1.68, 3.488, 0.05017)
ob_cube_001.rotation_euler = (0.0, -0.0, 4.074)
ob_cube_001.scale = (0.1634, 0.1634, 2.01)
ob_cube_001.lineart.crease_threshold = 0.0
ob_cylinder_001.location = (3.972, 1.753, 3.142)
ob_cylinder_001.rotation_euler = (0.0, -0.0, 4.074)
ob_cylinder_001.lineart.crease_threshold = 0.0
ob_cylinder.location = (0.02874, 2.875, 3.142)
ob_cylinder.lineart.crease_threshold = 0.0
ob_cube_002.location = (0.0, 0.0, 0.0)
ob_cube_002.scale = (23.17, 23.17, 23.17)
ob_cube_002.hide_viewport = True
ob_cube_002.lineart.crease_threshold = 0.0
ob_cube.location = (0.0, 0.0, 0.05017)
ob_cube.scale = (0.1634, 0.1634, 2.01)
ob_cube.lineart.crease_threshold = 0.0
ob_lamp.location = (4.076, 2.865, 9.067)
ob_lamp.rotation_euler = (0.6503, 0.05522, 1.866)
ob_lamp.lock_rotations_4d = False
ob_lamp.empty_display_type = 'ARROWS'
ob_lamp.color = (0.0, 0.0, 0.0, 0.0)
ob_lamp.lineart.crease_threshold = 0.0
ob_camera.location = (10.62, -8.439, 9.524)
ob_camera.rotation_euler = (1.109, 0.01082, 0.8149)
ob_camera.lock_rotations_4d = False
ob_camera.empty_display_type = 'ARROWS'
ob_camera.color = (0.0, 0.0, 0.0, 0.0)
ob_camera.display_type = 'WIRE'
ob_camera.lineart.crease_threshold = 0.0

# ---- collection membership
col_collection_1.objects.link(ob_cube_001)
col_collection_1.objects.link(ob_cylinder_001)
col_collection_1.objects.link(ob_cylinder)
col_collection_1.objects.link(ob_cube_002)
col_collection_1.objects.link(ob_cube)
col_collection_1.objects.link(ob_lamp)
col_collection_1.objects.link(ob_camera)

# ---- scene / render settings (as saved in the file)
scene.camera = ob_camera
scene.frame_start = 1; scene.frame_end = 250; scene.frame_set(2)
scene.render.engine = 'BLENDER_EEVEE_NEXT'
scene.render.image_settings.color_mode = 'RGB'
scene.render.image_settings.compression = 90
scene.render.resolution_percentage = 50
scene.render.dither_intensity = 0.0
scene.render.bake_margin = 2
scene.render.bake_bias = 0.0
scene.cycles.use_denoising = False
scene.cycles.samples = 10
scene.cycles.sampling_pattern = 'TABULATED_SOBOL'
scene.cycles.light_sampling_threshold = 0.0
scene.cycles.use_adaptive_sampling = False
scene.cycles.use_light_tree = False
scene.cycles.blur_glossy = 0.0
scene.cycles.volume_bounces = 1
scene.cycles.pixel_filter_type = 'GAUSSIAN'
scene.cycles.sample_clamp_indirect = 0.0
scene.view_settings.view_transform = 'Standard'
bpy.context.view_layer.update()
